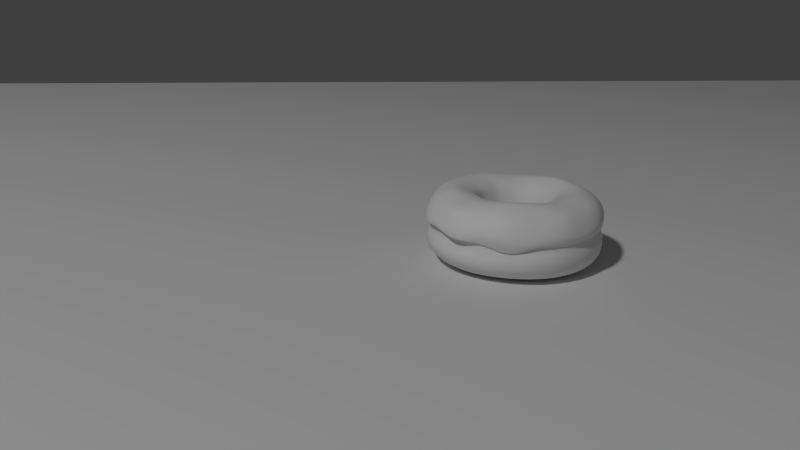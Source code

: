 # Source: donut.blend  (saved by Blender 2.70.0; exported with 4.5.12 LTS)
import bpy
from mathutils import Matrix  # noqa: F401  (used for matrix-valued properties, if any)

bpy.ops.wm.read_factory_settings(use_empty=True)
scene = bpy.context.scene
scene.name = 'Scene'

# ---- collections
col_collection_1 = bpy.data.collections.new('Collection 1'); scene.collection.children.link(col_collection_1)
col_collection_2 = bpy.data.collections.new('Collection 2'); scene.collection.children.link(col_collection_2)
col_collection_2.hide_render = True
col_collection_2.hide_viewport = True

# ---- world
world_world = bpy.data.worlds.new('World'); scene.world = world_world
world_world.color = (0.05088, 0.05088, 0.05088)
world_world.use_sun_shadow = False
world_world.sun_shadow_jitter_overblur = 0.0
world_world.cycles.sampling_method = 'MANUAL'
world_world.cycles.sample_map_resolution = 256

# ---- cameras
cam_camera = bpy.data.cameras.new('Camera')
cam_camera.clip_end = 100.0
cam_camera.lens = 35.0
cam_camera.sensor_width = 32.0
cam_camera.sensor_height = 18.0
cam_camera.ortho_scale = 7.314
cam_camera.dof.focus_distance = 0.0

# ---- lights
light_lamp = bpy.data.lights.new('Lamp', 'POINT')
light_lamp.transmission_factor = 0.0
light_lamp.cutoff_distance = 30.0
light_lamp.energy = 100.0
light_lamp.shadow_buffer_clip_start = 1.001
light_lamp.shadow_soft_size = 0.1
light_lamp.shadow_maximum_resolution = 0.006
light_lamp.use_absolute_resolution = True
light_lamp.cycles.use_multiple_importance_sampling = False

# ---- meshes
me_plane = bpy.data.meshes.new('Plane')
me_plane.from_pydata([(-1.0, -1.0, 0.0), (1.0, -1.0, 0.0), (-1.0, 1.0, 0.0), (1.0, 1.0, 0.0)], [], [(0, 1, 3, 2)])
me_plane.use_remesh_preserve_volume = False
me_plane.use_remesh_preserve_attributes = False
me_plane.use_mirror_vertex_groups = False
me_plane.update()
me_torus = bpy.data.meshes.new('Torus')
me_torus.from_pydata([(0.06315, 0.01883, 0.006747), (0.06181, 0.01833, 0.001846), (0.05937, 0.0283, 0.007002), (0.06222, 0.01853, 0.01086), (0.0653, 0.008861, 0.006384), (0.0646, 0.008648, 0.001898), (0.05854, 0.0278, 0.002665), (0.05831, 0.02778, 0.0113), (0.06442, 0.008746, 0.01048), (0.05411, 0.01588, 0.02049), (0.05777, 0.01707, 0.01828), (0.05079, 0.02393, 0.02089), (0.05015, 0.01459, 0.02182), (0.05615, 0.007413, 0.0201), (0.05997, 0.008016, 0.01789), (0.05421, 0.02567, 0.0187), (0.04708, 0.02204, 0.02219), (0.05204, 0.006762, 0.02147), (0.03797, 0.01064, 0.01997), (0.04193, 0.01192, 0.02153), (0.03567, 0.01623, 0.02022), (0.03432, 0.00945, 0.01766), (0.03939, 0.004762, 0.01978), (0.0435, 0.005412, 0.02128), (0.03938, 0.01812, 0.02181), (0.03224, 0.01448, 0.01787), (0.03559, 0.004161, 0.01753), (0.02657, 0.006935, 0.0076), (0.02851, 0.007564, 0.01136), (0.02498, 0.01078, 0.007654), (0.02535, 0.006541, 0.00353), (0.02754, 0.002889, 0.007597), (0.02956, 0.003207, 0.01133), (0.0268, 0.01171, 0.01148), (0.02384, 0.0102, 0.003521), (0.02628, 0.00269, 0.003559), (0.02656, 0.006937, -0.009614), (0.02535, 0.006542, -0.005221), (0.02498, 0.01079, -0.009772), (0.0285, 0.007568, -0.01374), (0.02754, 0.002891, -0.009471), (0.02628, 0.002691, -0.005117), (0.02384, 0.01021, -0.005339), (0.02679, 0.01171, -0.01393), (0.02955, 0.00321, -0.01356), (0.03797, 0.01064, -0.02255), (0.03431, 0.009456, -0.02034), (0.03566, 0.01623, -0.02275), (0.04192, 0.01193, -0.02394), (0.03939, 0.004767, -0.02237), (0.03559, 0.004166, -0.02015), (0.03224, 0.01449, -0.02055), (0.03937, 0.01812, -0.02413), (0.0435, 0.005418, -0.0238), (0.0541, 0.01588, -0.02281), (0.05014, 0.0146, -0.02407), (0.05078, 0.02393, -0.02288), (0.05776, 0.01707, -0.02077), (0.05614, 0.007418, -0.0228), (0.05203, 0.006768, -0.02401), (0.04707, 0.02205, -0.02418), (0.05421, 0.02568, -0.02079), (0.05994, 0.008019, -0.02079), (0.06486, 0.01938, -0.01064), (0.0673, 0.009181, -0.01055), (0.06357, 0.01896, -0.01461), (0.06098, 0.02912, -0.0106), (0.06528, 0.01952, -0.006349), (0.06811, 0.009293, -0.006448), (0.06574, 0.00894, -0.01458), (0.05967, 0.02846, -0.01459), (0.06131, 0.02931, -0.006278), (0.03995, 0.05183, 0.007311), (0.03983, 0.05172, 0.002823), (0.03101, 0.05693, 0.007254), (0.0394, 0.0511, 0.01182), (0.04775, 0.04513, 0.007343), (0.04778, 0.04507, 0.002938), (0.031, 0.05686, 0.002657), (0.03085, 0.05668, 0.01176), (0.04707, 0.04446, 0.01195), (0.03396, 0.04361, 0.02098), (0.03622, 0.04672, 0.01883), (0.02653, 0.04817, 0.02073), (0.03151, 0.04024, 0.02227), (0.04059, 0.03796, 0.02116), (0.04331, 0.04068, 0.01899), (0.02828, 0.0516, 0.01858), (0.02465, 0.04447, 0.02205), (0.03765, 0.03502, 0.02243), (0.02399, 0.02989, 0.02074), (0.02643, 0.03326, 0.02212), (0.01883, 0.03306, 0.02081), (0.02173, 0.02678, 0.01857), (0.02859, 0.02597, 0.02063), (0.03153, 0.02891, 0.02213), (0.02072, 0.03677, 0.02208), (0.01709, 0.02963, 0.01875), (0.02587, 0.02325, 0.01836), (0.01693, 0.02019, 0.008157), (0.01813, 0.02184, 0.01217), (0.01339, 0.02237, 0.008369), (0.01618, 0.01916, 0.003796), (0.0201, 0.01749, 0.007946), (0.02155, 0.01893, 0.01191), (0.01431, 0.02419, 0.01242), (0.01281, 0.02124, 0.003946), (0.0192, 0.01659, 0.003656), (0.01693, 0.02019, -0.009894), (0.01618, 0.01916, -0.005391), (0.01338, 0.02238, -0.00986), (0.01813, 0.02184, -0.0141), (0.0201, 0.01749, -0.009919), (0.0192, 0.01659, -0.005432), (0.0128, 0.02124, -0.005336), (0.01431, 0.02419, -0.01408), (0.02154, 0.01894, -0.01411), (0.02398, 0.0299, -0.02323), (0.02172, 0.02679, -0.02091), (0.01883, 0.03306, -0.02334), (0.02643, 0.03326, -0.0247), (0.02858, 0.02598, -0.02311), (0.02586, 0.02326, -0.02084), (0.01708, 0.02964, -0.02097), (0.02072, 0.03677, -0.02485), (0.03153, 0.02892, -0.02453), (0.03395, 0.04362, -0.0232), (0.0315, 0.04025, -0.02467), (0.02653, 0.04818, -0.02331), (0.03621, 0.04673, -0.02093), (0.04058, 0.03797, -0.02308), (0.03764, 0.03503, -0.0245), (0.02464, 0.04447, -0.02482), (0.02828, 0.05161, -0.02098), (0.0433, 0.04069, -0.02088), (0.04057, 0.05272, -0.01035), (0.03948, 0.05123, -0.01428), (0.03153, 0.05793, -0.01026), (0.04075, 0.05297, -0.006299), (0.04833, 0.04566, -0.01041), (0.04734, 0.0447, -0.0144), (0.03077, 0.05649, -0.01422), (0.0312, 0.05725, -0.005925), (0.04846, 0.04583, -0.006266), (0.001344, 0.06382, 0.007004), (0.001301, 0.06311, 0.002658), (-0.008842, 0.06349, 0.007087), (0.001367, 0.06334, 0.01124), (0.01162, 0.06299, 0.007053), (0.01137, 0.06175, 0.002644), (-0.008798, 0.06305, 0.002665), (-0.008779, 0.06259, 0.01113), (0.01155, 0.0631, 0.01153), (0.001344, 0.05421, 0.02044), (0.001343, 0.05806, 0.01821), (-0.007344, 0.05355, 0.02049), (0.001344, 0.05005, 0.02188), (0.01003, 0.05354, 0.02043), (0.01063, 0.05734, 0.01824), (-0.007949, 0.05736, 0.01823), (-0.006692, 0.04944, 0.02197), (0.009381, 0.04943, 0.02183), (0.001346, 0.03725, 0.02103), (0.001345, 0.04141, 0.02218), (-0.004686, 0.03679, 0.02107), (0.001346, 0.03341, 0.01906), (0.007377, 0.03678, 0.02096), (0.008028, 0.04089, 0.0221), (-0.005338, 0.0409, 0.02225), (-0.004084, 0.03299, 0.01906), (0.006775, 0.03299, 0.01901), (0.001345, 0.02526, 0.008694), (0.001345, 0.0273, 0.01279), (-0.002808, 0.02494, 0.008641), (0.001344, 0.02398, 0.004188), (0.005498, 0.02494, 0.008659), (0.005818, 0.02695, 0.01275), (-0.003127, 0.02696, 0.01274), (-0.002609, 0.02368, 0.004134), (0.005297, 0.02368, 0.004163), (0.001342, 0.02526, -0.01004), (0.001343, 0.02398, -0.005362), (-0.002811, 0.02494, -0.01016), (0.001342, 0.0273, -0.01441), (0.005495, 0.02494, -0.00993), (0.005296, 0.02368, -0.005309), (-0.00261, 0.02368, -0.005451), (-0.003131, 0.02696, -0.01456), (0.005814, 0.02696, -0.01424), (0.001339, 0.03726, -0.02379), (0.00134, 0.03341, -0.02142), (-0.004692, 0.03679, -0.02391), (0.001339, 0.04142, -0.02525), (0.007371, 0.03679, -0.02363), (0.006769, 0.03299, -0.02123), (-0.004089, 0.033, -0.02157), (-0.005344, 0.04091, -0.02534), (0.008022, 0.0409, -0.02514), (0.001338, 0.05422, -0.02352), (0.001338, 0.05006, -0.0251), (-0.00735, 0.05355, -0.02357), (0.001339, 0.0581, -0.02115), (0.01003, 0.05355, -0.02346), (0.009374, 0.04943, -0.02504), (-0.006698, 0.04944, -0.02515), (-0.007953, 0.05735, -0.02119), (0.01063, 0.05734, -0.02108), (0.00131, 0.06501, -0.01031), (0.001336, 0.06349, -0.0142), (-0.009079, 0.0643, -0.01036), (0.00134, 0.06475, -0.006029), (0.01162, 0.06379, -0.01018), (0.01149, 0.06284, -0.01434), (-0.008826, 0.06279, -0.01429), (-0.009132, 0.06463, -0.00618), (0.01181, 0.06404, -0.006124), (-0.03756, 0.05227, 0.006895), (-0.03774, 0.05243, 0.002467), (-0.04561, 0.04569, 0.006834), (-0.03691, 0.05139, 0.01131), (-0.02863, 0.0575, 0.007032), (-0.02834, 0.05719, 0.002623), (-0.04582, 0.04585, 0.002441), (-0.04484, 0.04493, 0.0113), (-0.02814, 0.0566, 0.0113), (-0.03129, 0.04365, 0.02057), (-0.03354, 0.04675, 0.01823), (-0.03796, 0.03804, 0.02061), (-0.02885, 0.0403, 0.02213), (-0.02387, 0.04822, 0.02062), (-0.0256, 0.05163, 0.01825), (-0.04068, 0.04076, 0.01827), (-0.035, 0.03508, 0.02209), (-0.02198, 0.04452, 0.02219), (-0.02118, 0.02973, 0.02129), (-0.02367, 0.03317, 0.02276), (-0.02582, 0.02589, 0.02097), (-0.01899, 0.02673, 0.01876), (-0.01611, 0.03301, 0.02112), (-0.01801, 0.03674, 0.02252), (-0.0288, 0.02887, 0.02243), (-0.02314, 0.02323, 0.01857), (-0.01439, 0.02963, 0.01887), (-0.01425, 0.0202, 0.007928), (-0.01545, 0.02185, 0.01209), (-0.01742, 0.01751, 0.007638), (-0.0135, 0.01917, 0.003427), (-0.0107, 0.02238, 0.008233), (-0.01162, 0.0242, 0.01236), (-0.01886, 0.01895, 0.01184), (-0.01652, 0.0166, 0.003131), (-0.01012, 0.02124, 0.003733), (-0.01425, 0.02021, -0.01031), (-0.0135, 0.01917, -0.005854), (-0.01742, 0.01751, -0.01029), (-0.01545, 0.02186, -0.01447), (-0.0107, 0.02238, -0.01031), (-0.01012, 0.02125, -0.005709), (-0.01652, 0.0166, -0.005985), (-0.01887, 0.01895, -0.0143), (-0.01163, 0.0242, -0.01459), (-0.0213, 0.02991, -0.02372), (-0.01904, 0.0268, -0.02131), (-0.02591, 0.026, -0.0235), (-0.02375, 0.03328, -0.0253), (-0.01615, 0.03308, -0.02388), (-0.0144, 0.02965, -0.02152), (-0.02319, 0.02328, -0.02103), (-0.02886, 0.02894, -0.02516), (-0.01804, 0.03679, -0.02537), (-0.03128, 0.04364, -0.02387), (-0.02883, 0.04027, -0.02537), (-0.03792, 0.038, -0.02394), (-0.03354, 0.04675, -0.02154), (-0.02386, 0.0482, -0.02376), (-0.02197, 0.04449, -0.0253), (-0.03497, 0.03505, -0.02538), (-0.04064, 0.04072, -0.02165), (-0.0256, 0.05163, -0.02141), (-0.03797, 0.0528, -0.01085), (-0.03714, 0.05171, -0.01495), (-0.04602, 0.04607, -0.01098), (-0.03802, 0.05285, -0.006564), (-0.02892, 0.05803, -0.01059), (-0.02833, 0.05694, -0.01476), (-0.04497, 0.04505, -0.01509), (-0.04631, 0.04633, -0.00665), (-0.02928, 0.05883, -0.006357), (-0.06235, 0.01948, 0.00712), (-0.06141, 0.0192, 0.002552), (-0.06485, 0.009285, 0.007182), (-0.06091, 0.019, 0.01135), (-0.05851, 0.02928, 0.007064), (-0.0575, 0.02873, 0.002377), (-0.06302, 0.00897, 0.002727), (-0.06328, 0.009017, 0.01139), (-0.05699, 0.02849, 0.01132), (-0.05144, 0.01592, 0.02021), (-0.0551, 0.01711, 0.01798), (-0.05355, 0.007463, 0.02025), (-0.04749, 0.01463, 0.02169), (-0.04812, 0.02397, 0.02029), (-0.05154, 0.02572, 0.01805), (-0.05731, 0.008062, 0.01795), (-0.04942, 0.006806, 0.02173), (-0.0444, 0.02207, 0.02171), (-0.03528, 0.01066, 0.02056), (-0.03923, 0.01195, 0.02193), (-0.03671, 0.004789, 0.02058), (-0.03164, 0.009476, 0.01839), (-0.03299, 0.01625, 0.02052), (-0.0367, 0.01815, 0.02183), (-0.04081, 0.005439, 0.0219), (-0.03292, 0.004187, 0.01846), (-0.02956, 0.01451, 0.01835), (-0.02389, 0.006954, 0.00738), (-0.02583, 0.007586, 0.01167), (-0.02487, 0.002909, 0.007505), (-0.02267, 0.00656, 0.002809), (-0.0223, 0.0108, 0.007345), (-0.02412, 0.01173, 0.01161), (-0.02688, 0.003229, 0.0118), (-0.0236, 0.002709, 0.002914), (-0.02116, 0.01022, 0.0028), (-0.02389, 0.006957, -0.01021), (-0.02267, 0.006561, -0.006139), (-0.02487, 0.002911, -0.01021), (-0.02583, 0.007589, -0.01397), (-0.0223, 0.0108, -0.01023), (-0.02116, 0.01022, -0.006134), (-0.02361, 0.00271, -0.006105), (-0.02689, 0.003232, -0.01398), (-0.02412, 0.01173, -0.01402), (-0.0353, 0.01067, -0.0227), (-0.03164, 0.009481, -0.02031), (-0.03673, 0.004797, -0.02254), (-0.03926, 0.01196, -0.02436), (-0.033, 0.01626, -0.02295), (-0.02957, 0.01451, -0.02049), (-0.03293, 0.004192, -0.02023), (-0.04084, 0.00545, -0.02412), (-0.03671, 0.01815, -0.02466), (-0.05145, 0.01592, -0.0236), (-0.04749, 0.01464, -0.02484), (-0.0535, 0.00746, -0.02338), (-0.0551, 0.01711, -0.02149), (-0.04812, 0.02397, -0.0238), (-0.04441, 0.02208, -0.02511), (-0.04938, 0.006807, -0.02457), (-0.0573, 0.008064, -0.02133), (-0.05155, 0.02572, -0.02162), (-0.06283, 0.01963, -0.01098), (-0.06092, 0.019, -0.01505), (-0.06483, 0.009266, -0.01077), (-0.06329, 0.01979, -0.006571), (-0.05871, 0.02936, -0.01109), (-0.05701, 0.0285, -0.01514), (-0.06335, 0.009025, -0.01493), (-0.06484, 0.009264, -0.006348), (-0.05934, 0.02969, -0.006698), (-0.06, -0.02102, 0.006834), (-0.05909, -0.02067, 0.001893), (-0.05716, -0.03101, 0.007352), (-0.06037, -0.02125, 0.01145), (-0.06255, -0.01128, 0.007063), (-0.06128, -0.01106, 0.002387), (-0.05579, -0.03025, 0.002969), (-0.05665, -0.03074, 0.01163), (-0.0626, -0.0113, 0.01123), (-0.05152, -0.01837, 0.0201), (-0.05523, -0.01958, 0.01807), (-0.04815, -0.02641, 0.01998), (-0.0475, -0.01707, 0.02128), (-0.0535, -0.009887, 0.01997), (-0.0573, -0.01049, 0.01786), (-0.05161, -0.02817, 0.01803), (-0.04442, -0.02452, 0.02116), (-0.04938, -0.00924, 0.02131), (-0.03531, -0.01312, 0.0204), (-0.03927, -0.01441, 0.02147), (-0.033, -0.01871, 0.0203), (-0.03165, -0.01194, 0.01852), (-0.03672, -0.007248, 0.02049), (-0.04084, -0.007896, 0.02159), (-0.03671, -0.0206, 0.02136), (-0.02957, -0.01697, 0.01846), (-0.03292, -0.00665, 0.01854), (-0.02389, -0.009427, 0.008142), (-0.02583, -0.01006, 0.01229), (-0.0223, -0.01328, 0.008289), (-0.02268, -0.009033, 0.003595), (-0.02487, -0.005381, 0.007925), (-0.02688, -0.005698, 0.01215), (-0.02412, -0.0142, 0.01236), (-0.02117, -0.0127, 0.003785), (-0.02361, -0.005181, 0.003345), (-0.02389, -0.009424, -0.01033), (-0.02268, -0.009032, -0.005837), (-0.02231, -0.01327, -0.01039), (-0.02584, -0.01005, -0.01445), (-0.02487, -0.005378, -0.01028), (-0.02361, -0.00518, -0.005939), (-0.02117, -0.01269, -0.005755), (-0.02413, -0.0142, -0.01465), (-0.02689, -0.005695, -0.01424), (-0.03531, -0.01312, -0.02295), (-0.03165, -0.01193, -0.02086), (-0.03301, -0.01871, -0.02322), (-0.03927, -0.0144, -0.02423), (-0.03673, -0.007243, -0.02268), (-0.03293, -0.006645, -0.02054), (-0.02958, -0.01697, -0.02118), (-0.03672, -0.02059, -0.02443), (-0.04084, -0.00789, -0.02406), (-0.05146, -0.01835, -0.02299), (-0.04749, -0.01706, -0.02425), (-0.04814, -0.0264, -0.02293), (-0.05511, -0.01953, -0.02092), (-0.0535, -0.009882, -0.02306), (-0.04939, -0.009234, -0.02427), (-0.04442, -0.02451, -0.02427), (-0.05156, -0.02814, -0.02081), (-0.0573, -0.01048, -0.02103), (-0.06224, -0.02183, -0.01022), (-0.06085, -0.02139, -0.01448), (-0.05814, -0.0315, -0.01007), (-0.0626, -0.02196, -0.005904), (-0.06473, -0.01165, -0.01035), (-0.06327, -0.01142, -0.01462), (-0.05689, -0.03086, -0.0143), (-0.05832, -0.03155, -0.005798), (-0.06536, -0.01178, -0.006034), (-0.03762, -0.05469, 0.007915), (-0.03731, -0.05432, 0.003622), (-0.02867, -0.0598, 0.007858), (-0.03709, -0.05403, 0.0121), (-0.04517, -0.04767, 0.00774), (-0.04474, -0.0473, 0.003342), (-0.0284, -0.05945, 0.00373), (-0.02831, -0.05929, 0.01209), (-0.04484, -0.04733, 0.01197), (-0.0313, -0.04608, 0.02029), (-0.03356, -0.04919, 0.01831), (-0.0239, -0.05069, 0.02052), (-0.02885, -0.04272, 0.02149), (-0.03793, -0.04044, 0.02013), (-0.04066, -0.04315, 0.01817), (-0.02563, -0.05407, 0.01838), (-0.02201, -0.04697, 0.02183), (-0.03499, -0.0375, 0.02132), (-0.02132, -0.03238, 0.02011), (-0.02377, -0.03574, 0.0214), (-0.01617, -0.03555, 0.02005), (-0.01905, -0.02927, 0.01806), (-0.02592, -0.02846, 0.02016), (-0.02887, -0.0314, 0.02133), (-0.01806, -0.03925, 0.02145), (-0.01442, -0.03212, 0.01788), (-0.0232, -0.02574, 0.01822), (-0.01426, -0.02268, 0.00787), (-0.01546, -0.02433, 0.01185), (-0.01071, -0.02486, 0.007524), (-0.01351, -0.02165, 0.003501), (-0.01743, -0.01998, 0.008152), (-0.01887, -0.02142, 0.01213), (-0.01164, -0.02668, 0.01151), (-0.01013, -0.02373, 0.003184), (-0.01653, -0.01908, 0.003742), (-0.01426, -0.02268, -0.01046), (-0.01351, -0.02165, -0.005849), (-0.01071, -0.02486, -0.0105), (-0.01546, -0.02433, -0.01473), (-0.01743, -0.01998, -0.01045), (-0.01653, -0.01908, -0.005753), (-0.01013, -0.02373, -0.006), (-0.01164, -0.02668, -0.01466), (-0.01888, -0.02142, -0.01478), (-0.02132, -0.03237, -0.02335), (-0.01906, -0.02926, -0.0213), (-0.01617, -0.03554, -0.02321), (-0.02377, -0.03573, -0.02454), (-0.02593, -0.02845, -0.02344), (-0.0232, -0.02574, -0.02141), (-0.01442, -0.03212, -0.02115), (-0.01806, -0.03925, -0.02443), (-0.02888, -0.03139, -0.0246), (-0.03131, -0.04608, -0.0227), (-0.02886, -0.04272, -0.02419), (-0.02389, -0.05064, -0.02264), (-0.03357, -0.04919, -0.02042), (-0.03794, -0.04043, -0.02278), (-0.03499, -0.03749, -0.02425), (-0.02199, -0.04694, -0.02413), (-0.02563, -0.05407, -0.02036), (-0.04066, -0.04315, -0.02054), (-0.03764, -0.05472, -0.009504), (-0.03706, -0.05398, -0.01378), (-0.02883, -0.06035, -0.009447), (-0.03747, -0.05464, -0.005244), (-0.0462, -0.04863, -0.009849), (-0.04498, -0.04745, -0.01398), (-0.02836, -0.05941, -0.01371), (-0.02885, -0.06029, -0.005191), (-0.04487, -0.04739, -0.005265), (0.00127, -0.06627, 0.006982), (0.00127, -0.06528, 0.002606), (0.01145, -0.06526, 0.006604), (0.001307, -0.06527, 0.01097), (-0.008964, -0.0654, 0.007259), (-0.008805, -0.06476, 0.003114), (0.01127, -0.06449, 0.002171), (0.0114, -0.06475, 0.01076), (-0.008754, -0.06442, 0.01129), (0.001311, -0.05669, 0.02006), (0.001309, -0.06057, 0.0179), (0.009999, -0.05602, 0.01987), (0.001315, -0.05254, 0.02147), (-0.007377, -0.05601, 0.02027), (-0.007982, -0.05981, 0.01814), (0.0106, -0.05983, 0.01766), (0.00935, -0.05191, 0.02126), (-0.006724, -0.05194, 0.02177), (0.001322, -0.03974, 0.01973), (0.00132, -0.04389, 0.02129), (0.007354, -0.03927, 0.01967), (0.001325, -0.0359, 0.0174), (-0.004709, -0.03927, 0.01984), (-0.00536, -0.04337, 0.02142), (0.008003, -0.04338, 0.02116), (0.006754, -0.03548, 0.01736), (-0.004104, -0.03547, 0.01753), (0.001329, -0.02775, 0.00666), (0.001328, -0.02979, 0.01073), (0.005482, -0.02743, 0.006559), (0.001329, -0.02648, 0.002299), (-0.002824, -0.02743, 0.006874), (-0.003144, -0.02944, 0.01092), (0.0058, -0.02945, 0.01067), (0.005282, -0.02617, 0.002164), (-0.002624, -0.02617, 0.002538), (0.001326, -0.02775, -0.01094), (0.001328, -0.02647, -0.006659), (0.005479, -0.02743, -0.01108), (0.001324, -0.02979, -0.01487), (-0.002826, -0.02743, -0.01076), (-0.002625, -0.02617, -0.006435), (0.005281, -0.02617, -0.006815), (0.005797, -0.02944, -0.01498), (-0.003148, -0.02944, -0.01474), (0.001316, -0.03973, -0.02305), (0.001319, -0.03589, -0.02103), (0.007348, -0.03927, -0.02307), (0.001313, -0.04389, -0.02429), (-0.004715, -0.03926, -0.02305), (-0.00411, -0.03547, -0.021), (0.006749, -0.03547, -0.02107), (0.007997, -0.04338, -0.02431), (-0.005369, -0.04337, -0.02429), (0.001305, -0.05668, -0.02295), (0.001308, -0.05252, -0.02425), (0.009993, -0.05601, -0.02315), (0.001303, -0.06052, -0.02087), (-0.007383, -0.05601, -0.02277), (-0.006728, -0.0519, -0.02416), (0.009344, -0.05191, -0.02436), (0.01059, -0.05982, -0.02116), (-0.007987, -0.0598, -0.02059), (0.001312, -0.06809, -0.01031), (0.001301, -0.06662, -0.01448), (0.01173, -0.0671, -0.01069), (0.001293, -0.06863, -0.006035), (-0.009166, -0.06723, -0.009905), (-0.008946, -0.06583, -0.01409), (0.01148, -0.06554, -0.01474), (0.01179, -0.0677, -0.006456), (-0.009252, -0.06764, -0.005618), (0.0391, -0.05319, 0.006633), (0.03887, -0.05291, 0.002289), (0.04712, -0.04699, 0.007081), (0.03927, -0.05345, 0.01118), (0.0305, -0.05858, 0.006331), (0.03026, -0.05855, 0.00219), (0.04673, -0.04659, 0.002492), (0.04699, -0.04687, 0.01135), (0.03053, -0.05854, 0.01083), (0.03393, -0.04611, 0.02024), (0.03619, -0.04922, 0.01801), (0.04057, -0.04047, 0.02049), (0.03148, -0.04274, 0.02163), (0.0265, -0.05067, 0.01997), (0.02825, -0.05409, 0.01773), (0.04328, -0.04318, 0.01827), (0.03762, -0.03753, 0.02187), (0.02462, -0.04696, 0.02138), (0.02397, -0.03239, 0.02024), (0.02641, -0.03576, 0.02164), (0.02857, -0.02848, 0.02049), (0.02171, -0.02929, 0.01801), (0.01881, -0.03556, 0.01995), (0.0207, -0.03927, 0.02137), (0.03152, -0.03142, 0.02187), (0.02586, -0.02576, 0.01828), (0.01707, -0.03213, 0.01769), (0.01692, -0.0227, 0.00713), (0.01812, -0.02435, 0.01132), (0.02009, -0.02, 0.007451), (0.01617, -0.02166, 0.00264), (0.01337, -0.02487, 0.00682), (0.0143, -0.02669, 0.01099), (0.02154, -0.02144, 0.01163), (0.01919, -0.0191, 0.002966), (0.01279, -0.02374, 0.002352), (0.01692, -0.02269, -0.01075), (0.01617, -0.02166, -0.006463), (0.02009, -0.02, -0.01044), (0.01812, -0.02434, -0.01467), (0.01337, -0.02487, -0.01099), (0.01279, -0.02374, -0.006717), (0.01919, -0.01909, -0.006144), (0.02153, -0.02144, -0.01439), (0.01429, -0.02669, -0.01489), (0.02396, -0.03239, -0.02299), (0.0217, -0.02928, -0.02088), (0.02857, -0.02847, -0.02289), (0.0264, -0.03575, -0.02436), (0.01881, -0.03555, -0.02305), (0.01706, -0.03213, -0.02101), (0.02585, -0.02575, -0.02072), (0.03151, -0.03141, -0.02432), (0.02069, -0.03926, -0.02435), (0.03392, -0.0461, -0.02354), (0.03148, -0.04274, -0.02465), (0.04056, -0.04046, -0.02354), (0.03618, -0.04921, -0.02161), (0.0265, -0.05066, -0.02347), (0.02461, -0.04696, -0.02458), (0.03762, -0.03752, -0.02467), (0.04333, -0.04323, -0.02162), (0.02824, -0.05409, -0.02155), (0.03992, -0.05442, -0.01083), (0.03929, -0.05353, -0.01502), (0.04785, -0.04777, -0.0107), (0.04024, -0.05482, -0.006661), (0.03121, -0.06001, -0.01089), (0.03068, -0.05891, -0.01508), (0.04702, -0.04693, -0.01484), (0.04811, -0.04807, -0.006423), (0.03145, -0.06054, -0.006794), (0.06361, -0.02149, 0.006994), (0.06307, -0.02144, 0.002515), (0.06532, -0.01141, 0.006613), (0.06239, -0.02109, 0.01082), (0.05885, -0.03079, 0.007067), (0.05824, -0.03086, 0.002335), (0.06521, -0.01143, 0.002033), (0.06511, -0.01134, 0.0108), (0.05848, -0.03038, 0.01105), (0.0541, -0.01839, 0.02019), (0.05772, -0.01957, 0.01796), (0.05614, -0.009929, 0.01995), (0.05014, -0.01711, 0.02158), (0.05077, -0.02644, 0.02045), (0.05419, -0.02818, 0.01824), (0.05993, -0.01053, 0.01772), (0.05203, -0.009279, 0.02135), (0.04706, -0.02455, 0.02183), (0.03797, -0.01315, 0.0202), (0.04192, -0.01444, 0.02158), (0.03939, -0.007277, 0.01992), (0.03431, -0.01196, 0.01803), (0.03566, -0.01874, 0.02047), (0.03937, -0.02063, 0.02183), (0.0435, -0.007928, 0.02132), (0.03559, -0.006676, 0.01775), (0.03223, -0.01699, 0.01829), (0.02656, -0.009446, 0.007786), (0.0285, -0.01008, 0.01171), (0.02754, -0.005401, 0.007718), (0.02535, -0.009051, 0.003551), (0.02497, -0.01329, 0.007796), (0.02679, -0.01422, 0.01183), (0.02956, -0.00572, 0.01153), (0.02628, -0.005201, 0.003591), (0.02383, -0.01271, 0.003446), (0.02656, -0.009444, -0.009602), (0.02534, -0.00905, -0.005294), (0.02754, -0.005398, -0.009449), (0.0285, -0.01007, -0.01362), (0.02497, -0.01329, -0.009833), (0.02383, -0.01271, -0.005525), (0.02628, -0.0052, -0.005139), (0.02955, -0.005717, -0.01349), (0.02679, -0.01422, -0.01383), (0.03796, -0.01315, -0.02243), (0.0343, -0.01196, -0.02016), (0.03938, -0.007272, -0.02231), (0.04192, -0.01443, -0.02394), (0.03565, -0.01873, -0.02259), (0.03223, -0.01699, -0.02033), (0.03559, -0.006671, -0.02005), (0.04349, -0.007922, -0.0238), (0.03936, -0.02062, -0.0241), (0.05409, -0.01839, -0.02316), (0.05013, -0.0171, -0.02432), (0.05614, -0.009923, -0.02298), (0.05774, -0.01957, -0.02116), (0.05076, -0.02644, -0.02334), (0.04706, -0.02455, -0.02449), (0.05203, -0.009273, -0.02415), (0.05994, -0.01053, -0.02099), (0.05419, -0.02818, -0.02134), (0.06466, -0.02176, -0.01076), (0.06355, -0.02146, -0.01486), (0.06781, -0.01178, -0.01069), (0.06449, -0.02167, -0.006405), (0.05994, -0.0311, -0.01069), (0.05948, -0.03087, -0.01493), (0.06565, -0.01145, -0.01457), (0.06855, -0.01186, -0.00647), (0.06002, -0.03122, -0.006357), (-0.02714, 0.05465, -0.01838), (-0.03552, 0.04948, -0.01852), (-0.04302, 0.0431, -0.01865), (0.01259, -0.02334, -0.002223), (0.01591, -0.0213, -0.001956), (0.01887, -0.01878, -0.001631), (0.01721, 0.04757, -0.02495), (0.0185, 0.05153, -0.0234), (0.01968, 0.05519, -0.02103), (0.03226, 0.003639, -0.01719), (0.03111, 0.008414, -0.01738), (0.02923, 0.01296, -0.01759), (0.05488, -0.04025, -0.006356), (0.0546, -0.03997, -0.0106), (0.05378, -0.03932, -0.01484), (0.03458, 0.03197, -0.02502), (0.02896, 0.03676, -0.02521), (0.02268, 0.04062, -0.02538), (0.01018, 0.02592, 0.01263), (0.009546, 0.02398, 0.008547), (0.009151, 0.02276, 0.004078), (-0.003579, -0.03214, -0.01821), (0.001322, -0.03252, -0.01828), (0.006223, -0.03215, -0.01836), (-0.03193, -0.03444, -0.02487), (-0.02632, -0.03923, -0.02482), (-0.02003, -0.04309, -0.02476), (0.02178, 0.01359, -0.005425), (0.02281, 0.01434, -0.009892), (0.02446, 0.01554, -0.01407), (-0.007504, -0.02841, 0.01118), (-0.006872, -0.02647, 0.007172), (-0.006477, -0.02525, 0.002845), (-0.05805, -0.001213, 0.01788), (-0.0542, -0.001216, 0.02005), (-0.05004, -0.00122, 0.02146), (-0.02809, 0.05694, -0.001934), (-0.03749, 0.05217, -0.001901), (-0.04572, 0.04576, -0.001957), (-0.04356, -0.04613, -0.0006362), (-0.0365, -0.05347, -0.0007118), (-0.02791, -0.05875, -0.0007881), (0.008704, 0.04516, 0.0224), (0.001345, 0.04573, 0.02247), (-0.006015, 0.04517, 0.02257), (0.04288, 0.02892, -0.02433), (0.04625, 0.03137, -0.02297), (0.04936, 0.03363, -0.02083), (0.02941, 0.01913, -0.02074), (0.03252, 0.02139, -0.02296), (0.03589, 0.02384, -0.02434), (-0.02656, 0.01298, -0.01746), (-0.02844, 0.008437, -0.01735), (-0.02959, 0.003663, -0.01734), (-0.03321, 0.02385, 0.02193), (-0.02983, 0.0214, 0.02059), (-0.02673, 0.01914, 0.01837), (0.01206, 0.03173, -0.02106), (0.01325, 0.03539, -0.02347), (0.01454, 0.03935, -0.025), (0.0266, -0.001254, -0.005074), (0.02788, -0.001254, -0.009398), (0.02992, -0.001253, -0.01346), (-0.02, 0.04064, -0.02588), (-0.02629, 0.03678, -0.02589), (-0.03191, 0.032, -0.02584), (0.02348, 0.02087, -0.01782), (0.01974, 0.02406, -0.01783), (0.01555, 0.02663, -0.01784), (0.04776, 0.006093, -0.02437), (0.04603, 0.01326, -0.02447), (0.04322, 0.02008, -0.02463), (0.02992, -0.001257, 0.01138), (0.02788, -0.001256, 0.007639), (0.0266, -0.001256, 0.003588), (0.06282, -0.01097, 0.01449), (0.06018, -0.02037, 0.01452), (0.05652, -0.02938, 0.01484), (0.02197, -0.06497, -0.006748), (0.02176, -0.06424, -0.01087), (0.02133, -0.06285, -0.01487), (-0.01896, -0.06271, 0.003524), (-0.01912, -0.06377, 0.007761), (-0.01884, -0.0631, 0.01192), (0.03589, 0.02383, 0.02205), (0.03253, 0.02139, 0.02047), (0.02941, 0.01913, 0.01812), (-0.002554, -0.02573, -0.001947), (0.001329, -0.02603, -0.002192), (0.005212, -0.02573, -0.002349), (-0.04305, -0.04553, -0.01759), (-0.03555, -0.05191, -0.01744), (-0.02717, -0.05707, -0.01737), (-0.0467, 0.03366, 0.01812), (-0.04359, 0.0314, 0.02039), (-0.04021, 0.02895, 0.02181), (-0.06349, -0.001177, 0.002618), (-0.06466, -0.00121, 0.006947), (-0.0642, -0.001224, 0.01153), (-0.02, 0.04065, 0.0229), (-0.0263, 0.03679, 0.02302), (-0.03192, 0.03199, 0.02277), (-0.05267, 0.03799, 0.002424), (-0.05305, 0.03827, 0.007015), (-0.05164, 0.03725, 0.01132), (0.006247, 0.02966, 0.01626), (0.001346, 0.03004, 0.0163), (-0.003556, 0.02966, 0.01627), (0.01888, 0.01627, -0.0008426), (0.01592, 0.0188, -0.0007689), (0.0126, 0.02084, -0.0006789), (-0.01287, 0.02665, -0.01839), (-0.01706, 0.02407, -0.01818), (-0.0208, 0.02089, -0.01791), (0.06914, -0.001299, -0.006412), (0.06804, -0.00126, -0.01055), (0.06637, -0.001239, -0.01448), (0.02447, 0.01553, 0.01166), (0.02281, 0.01434, 0.007767), (0.02178, 0.01359, 0.003555), (-0.03193, -0.03445, 0.02172), (-0.02631, -0.03923, 0.02187), (-0.02002, -0.0431, 0.02202), (0.0115, 0.062, -0.001869), (0.001358, 0.06325, -0.001399), (-0.008696, 0.06252, -0.001994), (0.02584, 0.00262, -0.0007057), (0.02492, 0.006404, -0.0007698), (0.02344, 0.01, -0.000838), (0.04404, -0.001258, 0.02118), (0.03988, -0.001258, 0.01974), (0.03603, -0.001258, 0.01754), (0.03226, 0.003634, 0.01466), (0.03111, 0.00841, 0.01474), (0.02924, 0.01295, 0.01491), (0.04777, -0.008604, 0.02183), (0.04603, -0.01577, 0.02207), (0.04321, -0.02259, 0.02232), (0.0668, -0.01159, -0.002288), (0.06405, -0.02166, -0.002123), (0.05973, -0.03128, -0.002184), (-0.05004, -0.001213, -0.02436), (-0.0542, -0.001211, -0.02318), (-0.05805, -0.001208, -0.02116), (-0.04056, 0.02012, -0.02544), (-0.04338, 0.0133, -0.02513), (-0.04511, 0.006129, -0.02484), (-0.0535, 0.03859, -0.006694), (-0.05298, 0.03821, -0.01108), (-0.05168, 0.03728, -0.01517), (0.02266, -0.04311, 0.02188), (0.02895, -0.03925, 0.02213), (0.03457, -0.03447, 0.02235), (0.05343, -0.03922, 0.002062), (0.05374, -0.03939, 0.007052), (0.05341, -0.03913, 0.01129), (-0.003574, -0.03215, 0.01451), (0.001327, -0.03253, 0.01436), (0.006228, -0.03215, 0.01432), (-0.02081, -0.02336, 0.01554), (-0.01707, -0.02655, 0.01529), (-0.01288, -0.02912, 0.01501), (0.04286, -0.03142, -0.02462), (0.04623, -0.03386, -0.02348), (0.04935, -0.03613, -0.02149), (0.01204, -0.03422, -0.02108), (0.01323, -0.03788, -0.02308), (0.01451, -0.04183, -0.02433), (-0.009916, 0.02085, -0.0009706), (-0.01323, 0.01881, -0.001228), (-0.0162, 0.01629, -0.001478), (0.06073, -0.001257, 0.01766), (0.05685, -0.001258, 0.01987), (0.05269, -0.001259, 0.02127), (-0.008826, -0.06501, -0.001589), (0.001258, -0.06632, -0.002042), (0.01162, -0.06629, -0.002303), (-0.02959, -0.006125, 0.01576), (-0.02844, -0.0109, 0.01582), (-0.02657, -0.01544, 0.01582), (0.01718, -0.05005, -0.02447), (0.01846, -0.05401, -0.02334), (0.01965, -0.05768, -0.02141), (-0.05455, 0.02725, 0.01504), (-0.05831, 0.01815, 0.01501), (-0.06062, 0.008589, 0.01499), (0.02976, -0.05707, -0.01883), (0.0381, -0.05187, -0.01879), (0.04554, -0.04542, -0.01866), (-0.02393, -0.001235, -0.006037), (-0.02521, -0.001233, -0.01023), (-0.02725, -0.001231, -0.01406), (-0.02656, 0.01297, 0.01536), (-0.02843, 0.008433, 0.01543), (-0.02959, 0.003658, 0.01554), (-0.06353, -0.01147, -0.001816), (-0.06076, -0.02136, -0.001692), (-0.05591, -0.03029, -0.001557), (0.0658, -0.001422, 0.001439), (0.06547, -0.00136, 0.006186), (0.0656, -0.001313, 0.01055), (0.06313, -0.01103, -0.01814), (0.06095, -0.02062, -0.01838), (0.0572, -0.02971, -0.01854), (-0.01287, 0.02664, 0.01595), (-0.01705, 0.02407, 0.01573), (-0.0208, 0.02088, 0.01552), (-0.01701, 0.05521, 0.01826), (-0.01583, 0.05159, 0.02065), (-0.01454, 0.04762, 0.02219), (0.05575, 0.03823, -0.00623), (0.05548, 0.03805, -0.01053), (0.05428, 0.03719, -0.01456), (-0.009402, -0.03421, -0.02102), (-0.01059, -0.03787, -0.02309), (-0.01188, -0.04182, -0.02434), (-0.03323, -0.02632, 0.02131), (-0.02986, -0.02387, 0.02022), (-0.02674, -0.02161, 0.01836), (-0.05065, -0.03897, 0.003234), (-0.05173, -0.03975, 0.007529), (-0.0514, -0.03949, 0.01179), (-0.01621, -0.01876, -0.0009426), (-0.01325, -0.02129, -0.001119), (-0.00993, -0.02333, -0.00137), (0.03226, -0.006144, -0.01708), (0.0311, -0.01092, -0.01719), (0.02922, -0.01546, -0.01738), (0.02979, -0.05712, 0.01476), (0.03817, -0.05195, 0.01503), (0.04561, -0.04552, 0.01527), (-0.05279, -0.04047, -0.005693), (-0.05328, -0.04084, -0.01009), (-0.05167, -0.03967, -0.01419), (-0.04022, 0.02895, -0.02531), (-0.04359, 0.0314, -0.02393), (-0.0467, 0.03366, -0.02168), (0.06263, 0.00844, 0.01454), (0.06044, 0.01796, 0.01498), (0.05701, 0.02711, 0.01557), (-0.006479, -0.02525, -0.006198), (-0.006875, -0.02646, -0.01059), (-0.007508, -0.0284, -0.01465), (-0.04511, -0.008568, 0.02187), (-0.04338, -0.01574, 0.02174), (-0.04057, -0.02256, 0.02164), (-0.03337, -0.001226, -0.0203), (-0.03722, -0.001223, -0.02251), (-0.04139, -0.00122, -0.024), (0.005227, 0.02324, -0.000553), (0.001344, 0.02354, -0.0005553), (-0.002539, 0.02324, -0.0006175), (-0.007488, 0.02592, 0.0126), (-0.006857, 0.02398, 0.008491), (-0.006463, 0.02277, 0.003988), (0.01554, -0.02913, -0.01828), (0.01972, -0.02656, -0.01809), (0.02347, -0.02337, -0.01786), (-0.06057, -0.011, 0.01501), (-0.05836, -0.02059, 0.01516), (-0.05461, -0.02969, 0.01525), (-0.01954, 0.06305, -0.00616), (-0.01915, 0.06184, -0.0104), (-0.01878, 0.06066, -0.01454), (0.04937, 0.03362, 0.01898), (0.04626, 0.03136, 0.02116), (0.04289, 0.02891, 0.02243), (-0.02076, 0.01002, -0.001774), (-0.02225, 0.006422, -0.001783), (-0.02316, 0.002639, -0.00171), (0.02177, -0.01609, -0.005813), (0.0228, -0.01684, -0.01012), (0.02445, -0.01804, -0.0141), (0.03077, -0.0596, -0.0025), (0.03982, -0.05407, -0.002441), (0.04782, -0.04756, -0.002169), (-0.01863, 0.06098, 0.002522), (-0.01893, 0.06118, 0.007151), (-0.01867, 0.06032, 0.01123), (0.04777, 0.006087, 0.02189), (0.04604, 0.01326, 0.02219), (0.04323, 0.02008, 0.02252), (-0.0296, -0.006121, -0.0177), (-0.02844, -0.0109, -0.01802), (-0.02657, -0.01544, -0.01831), (-0.04672, -0.03609, 0.01803), (-0.0436, -0.03383, 0.01999), (-0.04023, -0.03139, 0.02119), (0.006242, 0.02966, -0.01807), (0.001341, 0.03004, -0.01826), (-0.003561, 0.02966, -0.01843), (0.01454, 0.03935, 0.02205), (0.01326, 0.03539, 0.02088), (0.01207, 0.03173, 0.0189), (0.02939, -0.02163, -0.02052), (0.03251, -0.02389, -0.02276), (0.03587, -0.02634, -0.02424), (-0.01456, -0.05004, -0.02411), (-0.01585, -0.054, -0.02266), (-0.01704, -0.05765, -0.02041), (0.04776, -0.008597, -0.02444), (0.04602, -0.01577, -0.02459), (0.04321, -0.02258, -0.02476), (0.0457, 0.04308, 0.01598), (0.03818, 0.04943, 0.01582), (0.02983, 0.05465, 0.01563), (-0.02674, 0.01915, -0.02075), (-0.02985, 0.02142, -0.02324), (-0.03322, 0.02387, -0.02495), (-0.01185, 0.03934, 0.02235), (-0.01057, 0.03539, 0.02106), (-0.009377, 0.03174, 0.01899), (0.02265, -0.04311, -0.02488), (0.02894, -0.03925, -0.02493), (0.03456, -0.03447, -0.02494), (-0.04024, -0.03138, -0.02429), (-0.04361, -0.03383, -0.02287), (-0.04672, -0.03609, -0.02069), (-0.02317, -0.005111, -0.001356), (-0.02225, -0.008894, -0.001137), (-0.02077, -0.01249, -0.0009594), (-0.02725, -0.001235, 0.01197), (-0.0252, -0.001236, 0.007694), (-0.02393, -0.001236, 0.003098), (-0.04138, -0.001225, 0.0217), (-0.03721, -0.001228, 0.02054), (-0.03336, -0.001231, 0.01852), (0.008698, 0.04517, -0.02564), (0.001338, 0.04574, -0.02572), (-0.006021, 0.04517, -0.02578), (0.0539, 0.03647, 0.002863), (0.05422, 0.03709, 0.00723), (0.05338, 0.03654, 0.01176), (0.06657, 0.008988, -0.002345), (0.06465, 0.01933, -0.002337), (0.0602, 0.02868, -0.002215), (-0.02716, 0.0547, 0.01521), (-0.03553, 0.04949, 0.01517), (-0.04302, 0.04311, 0.01513), (-0.006464, 0.02277, -0.005569), (-0.00686, 0.02398, -0.01026), (-0.007491, 0.02593, -0.01464), (-0.06063, -0.01101, -0.01821), (-0.05833, -0.02057, -0.01808), (-0.05461, -0.02969, -0.01795), (0.009135, -0.02526, -0.006852), (0.009528, -0.02647, -0.01111), (0.01016, -0.02841, -0.01501), (-0.009383, 0.03174, -0.02163), (-0.01057, 0.0354, -0.02395), (-0.01186, 0.03936, -0.02538), (0.02189, 0.06125, -0.005984), (0.02168, 0.06125, -0.01015), (0.02135, 0.0603, -0.01426), (0.01969, 0.05519, 0.01835), (0.0185, 0.05153, 0.02052), (0.01721, 0.04757, 0.02187), (0.05268, -0.001252, -0.02403), (0.05685, -0.001253, -0.02285), (0.0607, -0.001254, -0.02086), (0.01016, -0.02841, 0.01074), (0.009531, -0.02647, 0.006602), (0.009136, -0.02526, 0.00217), (-0.02675, -0.02161, -0.02139), (-0.02986, -0.02387, -0.02342), (-0.03324, -0.02631, -0.02458), (0.02349, 0.02087, 0.01542), (0.01974, 0.02405, 0.01569), (0.01556, 0.02663, 0.01594), (0.03603, -0.001253, -0.02003), (0.03987, -0.001252, -0.02228), (0.04404, -0.001252, -0.02374), (0.03226, -0.006149, 0.01491), (0.0311, -0.01092, 0.01517), (0.02923, -0.01546, 0.01539), (-0.008517, -0.06313, -0.01768), (0.001301, -0.06389, -0.01803), (0.01111, -0.06309, -0.01837), (-0.01704, -0.05766, 0.01834), (-0.01585, -0.05402, 0.02047), (-0.01457, -0.05011, 0.02206), (-0.01911, -0.01608, -0.005719), (-0.02014, -0.01682, -0.01043), (-0.0218, -0.01802, -0.01477), (-0.04055, 0.02011, 0.02225), (-0.04337, 0.01329, 0.02232), (-0.04511, 0.006121, 0.02233), (-0.05809, 0.02903, -0.002308), (-0.06204, 0.01942, -0.001949), (-0.06376, 0.009109, -0.001972), (0.00915, 0.02276, -0.005298), (0.009544, 0.02398, -0.009858), (0.01017, 0.02592, -0.01411), (-0.04512, -0.008562, -0.02461), (-0.04338, -0.01573, -0.02468), (-0.04057, -0.02255, -0.02479), (0.01966, -0.05767, 0.01757), (0.01847, -0.05401, 0.01981), (0.01719, -0.05006, 0.02122), (-0.02179, -0.01803, 0.01232), (-0.02014, -0.01683, 0.008311), (-0.01911, -0.01608, 0.003855), (0.06332, 0.008552, -0.01806), (0.06096, 0.01811, -0.01801), (0.05721, 0.02721, -0.018), (0.03588, -0.02634, 0.02197), (0.03251, -0.0239, 0.0206), (0.0294, -0.02164, 0.01841), (0.02584, -0.00513, -0.000733), (0.02492, -0.008913, -0.0008571), (0.02343, -0.01251, -0.00105), (0.02144, 0.06016, 0.002616), (0.02151, 0.06065, 0.007162), (0.02152, 0.06084, 0.01166), (-0.006036, -0.04763, 0.02233), (0.00132, -0.04821, 0.02202), (0.008677, -0.04765, 0.02172), (0.04571, 0.04309, -0.018), (0.0382, 0.04946, -0.01799), (0.02979, 0.05459, -0.01798), (0.01452, -0.04184, 0.02118), (0.01323, -0.03788, 0.01973), (0.01205, -0.03422, 0.01744), (-0.01942, -0.06478, -0.005279), (-0.01924, -0.06444, -0.009528), (-0.0189, -0.06334, -0.01378), (-0.0191, 0.0136, -0.006084), (-0.02013, 0.01435, -0.01026), (-0.02179, 0.01556, -0.01414), (0.01554, -0.02913, 0.01468), (0.01973, -0.02656, 0.01501), (0.02347, -0.02338, 0.0153), (0.04935, -0.03613, 0.0184), (0.04624, -0.03387, 0.0206), (0.04287, -0.03142, 0.02197), (-0.006049, -0.04764, -0.02468), (0.00131, -0.04821, -0.0247), (0.00867, -0.04764, -0.02475), (-0.01188, -0.04183, 0.02146), (-0.01059, -0.03787, 0.01997), (-0.009397, -0.03422, 0.0177), (0.02109, -0.06239, 0.002029), (0.02127, -0.06279, 0.006408), (0.02124, -0.06264, 0.01074), (-0.05455, 0.02725, -0.01869), (-0.05831, 0.01816, -0.01861), (-0.06063, 0.008593, -0.01849), (-0.02178, 0.01555, 0.01166), (-0.02013, 0.01435, 0.007423), (-0.0191, 0.0136, 0.002902), (0.01116, 0.06067, -0.01802), (0.001335, 0.06123, -0.01797), (-0.008472, 0.0606, -0.0181), (0.02446, -0.01804, 0.01183), (0.0228, -0.01684, 0.0077), (0.02177, -0.01609, 0.003257), (-0.04305, -0.04554, 0.01547), (-0.03555, -0.05192, 0.01557), (-0.02716, -0.05707, 0.01561), (0.01116, 0.06071, 0.01529), (0.001342, 0.06144, 0.01523), (-0.008442, 0.06048, 0.01512), (0.03459, 0.03197, 0.02277), (0.02897, 0.03675, 0.02266), (0.02268, 0.04062, 0.02251), (-0.008495, -0.06299, 0.01521), (0.001304, -0.06363, 0.01484), (0.01111, -0.06303, 0.01465), (-0.02082, -0.02336, -0.01852), (-0.01708, -0.02654, -0.01842), (-0.01289, -0.02912, -0.01828), (-0.06592, -0.00128, -0.006161), (-0.06577, -0.001214, -0.01061), (-0.06418, -0.001204, -0.01478), (-0.01453, 0.04758, -0.02521), (-0.01582, 0.05155, -0.02365), (-0.01701, 0.05521, -0.02128), (0.04764, 0.04501, -0.00177), (0.03994, 0.05171, -0.002013), (0.03094, 0.05682, -0.001329), (0.06876, -0.001292, -0.002249), (0.06364, -0.001277, 0.01448), (0.04837, -0.001259, 0.02173), (0.03266, -0.001257, 0.01471), (0.02615, -0.001255, -0.0006814), (0.03266, -0.001253, -0.01707), (0.04836, -0.001252, -0.02435), (0.06407, -0.001252, -0.01812), (0.05452, 0.03705, -0.002139), (0.05206, 0.03557, 0.01593), (0.03939, 0.02637, 0.02275), (0.02668, 0.01714, 0.01515), (0.02142, 0.01332, -0.0008742), (0.02668, 0.01715, -0.01775), (0.03939, 0.02638, -0.02482), (0.0521, 0.03561, -0.018), (0.02176, 0.06053, -0.001398), (0.02073, 0.0584, 0.0154), (0.01588, 0.04346, 0.02239), (0.01102, 0.02852, 0.01614), (0.009012, 0.02234, -0.0005983), (0.01102, 0.02853, -0.0179), (0.01587, 0.04346, -0.02553), (0.02073, 0.05842, -0.01802), (-0.01845, 0.06066, -0.002139), (-0.01802, 0.05831, 0.01517), (-0.01319, 0.04347, 0.02279), (-0.008335, 0.02853, 0.01615), (-0.006325, 0.02234, -0.0007518), (-0.008339, 0.02853, -0.01849), (-0.0132, 0.04347, -0.02583), (-0.01808, 0.05849, -0.01826), (-0.05277, 0.03808, -0.002287), (-0.04943, 0.03564, 0.01508), (-0.03671, 0.0264, 0.02234), (-0.024, 0.01716, 0.01538), (-0.01874, 0.01334, -0.001676), (-0.024, 0.01717, -0.01765), (-0.03672, 0.02641, -0.0257), (-0.04943, 0.03565, -0.01871), (-0.06489, -0.001217, -0.001898), (-0.06147, -0.001211, 0.01504), (-0.0457, -0.001223, 0.02201), (-0.02999, -0.001233, 0.01566), (-0.02348, -0.001236, -0.001565), (-0.02999, -0.001229, -0.01745), (-0.04571, -0.001217, -0.02464), (-0.06143, -0.001206, -0.01835), (-0.04937, -0.03795, -0.001267), (-0.04947, -0.03808, 0.01534), (-0.03673, -0.02885, 0.02163), (-0.02401, -0.01963, 0.01573), (-0.01874, -0.01581, -0.0008771), (-0.02402, -0.01963, -0.01851), (-0.03674, -0.02885, -0.02487), (-0.04945, -0.03807, -0.01777), (-0.01888, -0.06205, -0.001149), (-0.01809, -0.06087, 0.01552), (-0.01321, -0.04593, 0.02235), (-0.008352, -0.03101, 0.01474), (-0.006339, -0.02483, -0.001658), (-0.008357, -0.03101, -0.01819), (-0.01322, -0.04593, -0.0247), (-0.01809, -0.06086, -0.01743), (0.02176, -0.06431, -0.002434), (0.0207, -0.06089, 0.0146), (0.01585, -0.04595, 0.02171), (0.01101, -0.03102, 0.01442), (0.008998, -0.02483, -0.002374), (0.011, -0.03101, -0.01838), (0.01585, -0.04594, -0.02481), (0.02068, -0.06081, -0.01865), (0.05469, -0.04006, -0.002238), (0.0517, -0.03787, 0.01519), (0.03937, -0.02888, 0.02245), (0.02667, -0.01965, 0.01546), (0.02141, -0.01583, -0.00131), (0.02667, -0.01965, -0.01761), (0.03937, -0.02888, -0.02489), (0.0521, -0.03812, -0.01868)], [], [(0, 4, 5, 1), (1, 5, 1053, 1054), (4, 919, 918, 5), (5, 918, 1200, 1053), (0, 1, 6, 2), (2, 6, 1050, 1051), (1, 1054, 1055, 6), (6, 1055, 1208, 1050), (0, 2, 7, 3), (3, 7, 959, 958), (2, 1051, 1052, 7), (7, 1052, 1209, 959), (0, 3, 8, 4), (4, 8, 920, 919), (3, 958, 957, 8), (8, 957, 1201, 920), (9, 13, 14, 10), (10, 14, 957, 958), (13, 892, 891, 14), (14, 891, 1201, 957), (9, 10, 15, 11), (11, 15, 984, 985), (10, 958, 959, 15), (15, 959, 1209, 984), (9, 11, 16, 12), (12, 16, 1001, 1000), (11, 985, 986, 16), (16, 986, 1210, 1001), (9, 12, 17, 13), (13, 17, 893, 892), (12, 1000, 999, 17), (17, 999, 1202, 893), (18, 22, 23, 19), (19, 23, 999, 1000), (22, 850, 849, 23), (23, 849, 1202, 999), (18, 19, 24, 20), (20, 24, 804, 805), (19, 1000, 1001, 24), (24, 1001, 1210, 804), (18, 20, 25, 21), (21, 25, 854, 853), (20, 805, 806, 25), (25, 806, 1211, 854), (18, 21, 26, 22), (22, 26, 851, 850), (21, 853, 852, 26), (26, 852, 1203, 851), (27, 31, 32, 28), (28, 32, 852, 853), (31, 793, 792, 32), (32, 792, 1203, 852), (27, 28, 33, 29), (29, 33, 837, 838), (28, 853, 854, 33), (33, 854, 1211, 837), (27, 29, 34, 30), (30, 34, 848, 847), (29, 838, 839, 34), (34, 839, 1212, 848), (27, 30, 35, 31), (31, 35, 794, 793), (30, 847, 846, 35), (35, 846, 1204, 794), (36, 40, 41, 37), (37, 41, 846, 847), (40, 781, 780, 41), (41, 780, 1204, 846), (36, 37, 42, 38), (38, 42, 747, 748), (37, 847, 848, 42), (42, 848, 1212, 747), (36, 38, 43, 39), (39, 43, 731, 730), (38, 748, 749, 43), (43, 749, 1213, 731), (36, 39, 44, 40), (40, 44, 782, 781), (39, 730, 729, 44), (44, 729, 1205, 782), (45, 49, 50, 46), (46, 50, 729, 730), (49, 1090, 1089, 50), (50, 1089, 1205, 729), (45, 46, 51, 47), (47, 51, 768, 769), (46, 730, 731, 51), (51, 731, 1213, 768), (45, 47, 52, 48), (48, 52, 791, 790), (47, 769, 770, 52), (52, 770, 1214, 791), (45, 48, 53, 49), (49, 53, 1091, 1090), (48, 790, 789, 53), (53, 789, 1206, 1091), (54, 58, 59, 55), (55, 59, 789, 790), (58, 1078, 1077, 59), (59, 1077, 1206, 789), (54, 55, 60, 56), (56, 60, 765, 766), (55, 790, 791, 60), (60, 791, 1214, 765), (54, 56, 61, 57), (57, 61, 1124, 1123), (56, 766, 767, 61), (61, 767, 1215, 1124), (54, 57, 62, 58), (58, 62, 1079, 1078), (57, 1123, 1122, 62), (62, 1122, 1207, 1079), (63, 67, 68, 64), (64, 68, 834, 835), (67, 1054, 1053, 68), (68, 1053, 1200, 834), (63, 64, 69, 65), (65, 69, 1122, 1123), (64, 835, 836, 69), (69, 836, 1207, 1122), (63, 65, 70, 66), (66, 70, 932, 931), (65, 1123, 1124, 70), (70, 1124, 1215, 932), (63, 66, 71, 67), (67, 71, 1055, 1054), (66, 931, 930, 71), (71, 930, 1208, 1055), (72, 76, 77, 73), (73, 77, 1197, 1198), (76, 1051, 1050, 77), (77, 1050, 1208, 1197), (72, 73, 78, 74), (74, 78, 1131, 1132), (73, 1198, 1199, 78), (78, 1199, 1216, 1131), (72, 74, 79, 75), (75, 79, 1025, 1024), (74, 1132, 1133, 79), (79, 1133, 1217, 1025), (72, 75, 80, 76), (76, 80, 1052, 1051), (75, 1024, 1023, 80), (80, 1023, 1209, 1052), (81, 85, 86, 82), (82, 86, 1023, 1024), (85, 985, 984, 86), (86, 984, 1209, 1023), (81, 82, 87, 83), (83, 87, 1074, 1075), (82, 1024, 1025, 87), (87, 1025, 1217, 1074), (81, 83, 88, 84), (84, 88, 1184, 1183), (83, 1075, 1076, 88), (88, 1076, 1218, 1184), (81, 84, 89, 85), (85, 89, 986, 985), (84, 1183, 1182, 89), (89, 1182, 1210, 986), (90, 94, 95, 91), (91, 95, 1182, 1183), (94, 805, 804, 95), (95, 804, 1210, 1182), (90, 91, 96, 92), (92, 96, 1011, 1012), (91, 1183, 1184, 96), (96, 1184, 1218, 1011), (90, 92, 97, 93), (93, 97, 1088, 1087), (92, 1012, 1013, 97), (97, 1013, 1219, 1088), (90, 93, 98, 94), (94, 98, 806, 805), (93, 1087, 1086, 98), (98, 1086, 1211, 806), (99, 103, 104, 100), (100, 104, 1086, 1087), (103, 838, 837, 104), (104, 837, 1211, 1086), (99, 100, 105, 101), (101, 105, 738, 739), (100, 1087, 1088, 105), (105, 1088, 1219, 738), (99, 101, 106, 102), (102, 106, 830, 829), (101, 739, 740, 106), (106, 740, 1220, 830), (99, 102, 107, 103), (103, 107, 839, 838), (102, 829, 828, 107), (107, 828, 1212, 839), (108, 112, 113, 109), (109, 113, 828, 829), (112, 748, 747, 113), (113, 747, 1212, 828), (108, 109, 114, 110), (110, 114, 1110, 1111), (109, 829, 830, 114), (114, 830, 1220, 1110), (108, 110, 115, 111), (111, 115, 788, 787), (110, 1111, 1112, 115), (115, 1112, 1221, 788), (108, 111, 116, 112), (112, 116, 749, 748), (111, 787, 786, 116), (116, 786, 1213, 749), (117, 121, 122, 118), (118, 122, 786, 787), (121, 769, 768, 122), (122, 768, 1213, 786), (117, 118, 123, 119), (119, 123, 777, 778), (118, 787, 788, 123), (123, 788, 1221, 777), (117, 119, 124, 120), (120, 124, 737, 736), (119, 778, 779, 124), (124, 779, 1222, 737), (117, 120, 125, 121), (121, 125, 770, 769), (120, 736, 735, 125), (125, 735, 1214, 770), (126, 130, 131, 127), (127, 131, 735, 736), (130, 766, 765, 131), (131, 765, 1214, 735), (126, 127, 132, 128), (128, 132, 726, 727), (127, 736, 737, 132), (132, 737, 1222, 726), (126, 128, 133, 129), (129, 133, 1139, 1138), (128, 727, 728, 133), (133, 728, 1223, 1139), (126, 129, 134, 130), (130, 134, 767, 766), (129, 1138, 1137, 134), (134, 1137, 1215, 767), (135, 139, 140, 136), (136, 140, 1137, 1138), (139, 931, 932, 140), (140, 932, 1215, 1137), (135, 136, 141, 137), (137, 141, 1073, 1072), (136, 1138, 1139, 141), (141, 1139, 1223, 1073), (135, 137, 142, 138), (138, 142, 1199, 1198), (137, 1072, 1071, 142), (142, 1071, 1216, 1199), (135, 138, 143, 139), (139, 143, 930, 931), (138, 1198, 1197, 143), (143, 1197, 1208, 930), (144, 148, 149, 145), (145, 149, 843, 844), (148, 1132, 1131, 149), (149, 1131, 1216, 843), (144, 145, 150, 146), (146, 150, 996, 997), (145, 844, 845, 150), (150, 845, 1224, 996), (144, 146, 151, 147), (147, 151, 1181, 1180), (146, 997, 998, 151), (151, 998, 1225, 1181), (144, 147, 152, 148), (148, 152, 1133, 1132), (147, 1180, 1179, 152), (152, 1179, 1217, 1133), (153, 157, 158, 154), (154, 158, 1179, 1180), (157, 1075, 1074, 158), (158, 1074, 1217, 1179), (153, 154, 159, 155), (155, 159, 927, 928), (154, 1180, 1181, 159), (159, 1181, 1225, 927), (153, 155, 160, 156), (156, 160, 764, 763), (155, 928, 929, 160), (160, 929, 1226, 764), (153, 156, 161, 157), (157, 161, 1076, 1075), (156, 763, 762, 161), (161, 762, 1218, 1076), (162, 166, 167, 163), (163, 167, 762, 763), (166, 1012, 1011, 167), (167, 1011, 1218, 762), (162, 163, 168, 164), (164, 168, 1029, 1030), (163, 763, 764, 168), (168, 764, 1226, 1029), (162, 164, 169, 165), (165, 169, 827, 826), (164, 1030, 1031, 169), (169, 1031, 1227, 827), (162, 165, 170, 166), (166, 170, 1013, 1012), (165, 826, 825, 170), (170, 825, 1219, 1013), (171, 175, 176, 172), (172, 176, 825, 826), (175, 739, 738, 176), (176, 738, 1219, 825), (171, 172, 177, 173), (173, 177, 972, 973), (172, 826, 827, 177), (177, 827, 1227, 972), (171, 173, 178, 174), (174, 178, 971, 970), (173, 973, 974, 178), (178, 974, 1228, 971), (171, 174, 179, 175), (175, 179, 740, 739), (174, 970, 969, 179), (179, 969, 1220, 740), (180, 184, 185, 181), (181, 185, 969, 970), (184, 1111, 1110, 185), (185, 1110, 1220, 969), (180, 181, 186, 182), (182, 186, 1059, 1060), (181, 970, 971, 186), (186, 971, 1228, 1059), (180, 182, 187, 183), (183, 187, 1010, 1009), (182, 1060, 1061, 187), (187, 1061, 1229, 1010), (180, 183, 188, 184), (184, 188, 1112, 1111), (183, 1009, 1008, 188), (188, 1008, 1221, 1112), (189, 193, 194, 190), (190, 194, 1008, 1009), (193, 778, 777, 194), (194, 777, 1221, 1008), (189, 190, 195, 191), (191, 195, 1068, 1069), (190, 1009, 1010, 195), (195, 1010, 1229, 1068), (189, 191, 196, 192), (192, 196, 1049, 1048), (191, 1069, 1070, 196), (196, 1070, 1230, 1049), (189, 192, 197, 193), (193, 197, 779, 778), (192, 1048, 1047, 197), (197, 1047, 1222, 779), (198, 202, 203, 199), (199, 203, 1047, 1048), (202, 727, 726, 203), (203, 726, 1222, 1047), (198, 199, 204, 200), (200, 204, 1194, 1195), (199, 1048, 1049, 204), (204, 1049, 1230, 1194), (198, 200, 205, 201), (201, 205, 1172, 1171), (200, 1195, 1196, 205), (205, 1196, 1231, 1172), (198, 201, 206, 202), (202, 206, 728, 727), (201, 1171, 1170, 206), (206, 1170, 1223, 728), (207, 211, 212, 208), (208, 212, 1170, 1171), (211, 1072, 1073, 212), (212, 1073, 1223, 1170), (207, 208, 213, 209), (209, 213, 983, 982), (208, 1171, 1172, 213), (213, 1172, 1231, 983), (207, 209, 214, 210), (210, 214, 845, 844), (209, 982, 981, 214), (214, 981, 1224, 845), (207, 210, 215, 211), (211, 215, 1071, 1072), (210, 844, 843, 215), (215, 843, 1216, 1071), (216, 220, 221, 217), (217, 221, 756, 757), (220, 997, 996, 221), (221, 996, 1224, 756), (216, 217, 222, 218), (218, 222, 822, 823), (217, 757, 758, 222), (222, 758, 1232, 822), (216, 218, 223, 219), (219, 223, 1058, 1057), (218, 823, 824, 223), (223, 824, 1233, 1058), (216, 219, 224, 220), (220, 224, 998, 997), (219, 1057, 1056, 224), (224, 1056, 1225, 998), (225, 229, 230, 226), (226, 230, 1056, 1057), (229, 928, 927, 230), (230, 927, 1225, 1056), (225, 226, 231, 227), (227, 231, 813, 814), (226, 1057, 1058, 231), (231, 1058, 1233, 813), (225, 227, 232, 228), (228, 232, 821, 820), (227, 814, 815, 232), (232, 815, 1234, 821), (225, 228, 233, 229), (229, 233, 929, 928), (228, 820, 819, 233), (233, 819, 1226, 929), (234, 238, 239, 235), (235, 239, 819, 820), (238, 1030, 1029, 239), (239, 1029, 1226, 819), (234, 235, 240, 236), (236, 240, 774, 775), (235, 820, 821, 240), (240, 821, 1234, 774), (234, 236, 241, 237), (237, 241, 926, 925), (236, 775, 776, 241), (241, 776, 1235, 926), (234, 237, 242, 238), (238, 242, 1031, 1030), (237, 925, 924, 242), (242, 924, 1227, 1031), (243, 247, 248, 244), (244, 248, 924, 925), (247, 973, 972, 248), (248, 972, 1227, 924), (243, 244, 249, 245), (245, 249, 1167, 1168), (244, 925, 926, 249), (249, 926, 1235, 1167), (243, 245, 250, 246), (246, 250, 890, 889), (245, 1168, 1169, 250), (250, 1169, 1236, 890), (243, 246, 251, 247), (247, 251, 974, 973), (246, 889, 888, 251), (251, 888, 1228, 974), (252, 256, 257, 253), (253, 257, 888, 889), (256, 1060, 1059, 257), (257, 1059, 1228, 888), (252, 253, 258, 254), (254, 258, 1146, 1147), (253, 889, 890, 258), (258, 890, 1236, 1146), (252, 254, 259, 255), (255, 259, 833, 832), (254, 1147, 1148, 259), (259, 1148, 1237, 833), (252, 255, 260, 256), (256, 260, 1061, 1060), (255, 832, 831, 260), (260, 831, 1229, 1061), (261, 265, 266, 262), (262, 266, 831, 832), (265, 1069, 1068, 266), (266, 1068, 1229, 831), (261, 262, 267, 263), (263, 267, 1026, 1027), (262, 832, 833, 267), (267, 833, 1237, 1026), (261, 263, 268, 264), (264, 268, 785, 784), (263, 1027, 1028, 268), (268, 1028, 1238, 785), (261, 264, 269, 265), (265, 269, 1070, 1069), (264, 784, 783, 269), (269, 783, 1230, 1070), (270, 274, 275, 271), (271, 275, 783, 784), (274, 1195, 1194, 275), (275, 1194, 1230, 783), (270, 271, 276, 272), (272, 276, 954, 955), (271, 784, 785, 276), (276, 785, 1238, 954), (270, 272, 277, 273), (273, 277, 722, 721), (272, 955, 956, 277), (277, 956, 1239, 722), (270, 273, 278, 274), (274, 278, 1196, 1195), (273, 721, 720, 278), (278, 720, 1231, 1196), (279, 283, 284, 280), (280, 284, 720, 721), (283, 982, 983, 284), (284, 983, 1231, 720), (279, 280, 285, 281), (281, 285, 869, 868), (280, 721, 722, 285), (285, 722, 1239, 869), (279, 281, 286, 282), (282, 286, 758, 757), (281, 868, 867, 286), (286, 867, 1232, 758), (279, 282, 287, 283), (283, 287, 981, 982), (282, 757, 756, 287), (287, 756, 1224, 981), (288, 292, 293, 289), (289, 293, 1107, 1108), (292, 823, 822, 293), (293, 822, 1232, 1107), (288, 289, 294, 290), (290, 294, 816, 817), (289, 1108, 1109, 294), (294, 1109, 1240, 816), (288, 290, 295, 291), (291, 295, 905, 904), (290, 817, 818, 295), (295, 818, 1241, 905), (288, 291, 296, 292), (292, 296, 824, 823), (291, 904, 903, 296), (296, 903, 1233, 824), (297, 301, 302, 298), (298, 302, 903, 904), (301, 814, 813, 302), (302, 813, 1233, 903), (297, 298, 303, 299), (299, 303, 753, 754), (298, 904, 905, 303), (303, 905, 1241, 753), (297, 299, 304, 300), (300, 304, 1106, 1105), (299, 754, 755, 304), (304, 755, 1242, 1106), (297, 300, 305, 301), (301, 305, 815, 814), (300, 1105, 1104, 305), (305, 1104, 1234, 815), (306, 310, 311, 307), (307, 311, 1104, 1105), (310, 775, 774, 311), (311, 774, 1234, 1104), (306, 307, 312, 308), (308, 312, 1044, 1045), (307, 1105, 1106, 312), (312, 1106, 1242, 1044), (306, 308, 313, 309), (309, 313, 914, 913), (308, 1045, 1046, 313), (313, 1046, 1243, 914), (306, 309, 314, 310), (310, 314, 776, 775), (309, 913, 912, 314), (314, 912, 1235, 776), (315, 319, 320, 316), (316, 320, 912, 913), (319, 1168, 1167, 320), (320, 1167, 1235, 912), (315, 316, 321, 317), (317, 321, 1041, 1042), (316, 913, 914, 321), (321, 914, 1243, 1041), (315, 317, 322, 318), (318, 322, 989, 988), (317, 1042, 1043, 322), (322, 1043, 1244, 989), (315, 318, 323, 319), (319, 323, 1169, 1168), (318, 988, 987, 323), (323, 987, 1236, 1169), (324, 328, 329, 325), (325, 329, 987, 988), (328, 1147, 1146, 329), (329, 1146, 1236, 987), (324, 325, 330, 326), (326, 330, 909, 910), (325, 988, 989, 330), (330, 989, 1244, 909), (324, 326, 331, 327), (327, 331, 773, 772), (326, 910, 911, 331), (331, 911, 1245, 773), (324, 327, 332, 328), (328, 332, 1148, 1147), (327, 772, 771, 332), (332, 771, 1237, 1148), (333, 337, 338, 334), (334, 338, 771, 772), (337, 1027, 1026, 338), (338, 1026, 1237, 771), (333, 334, 339, 335), (335, 339, 966, 967), (334, 772, 773, 339), (339, 773, 1245, 966), (333, 335, 340, 336), (336, 340, 866, 865), (335, 967, 968, 340), (340, 968, 1246, 866), (333, 336, 341, 337), (337, 341, 1028, 1027), (336, 865, 864, 341), (341, 864, 1238, 1028), (342, 346, 347, 343), (343, 347, 864, 865), (346, 955, 954, 347), (347, 954, 1238, 864), (342, 343, 348, 344), (344, 348, 861, 862), (343, 865, 866, 348), (348, 866, 1246, 861), (342, 344, 349, 345), (345, 349, 1166, 1165), (344, 862, 863, 349), (349, 863, 1247, 1166), (342, 345, 350, 346), (346, 350, 956, 955), (345, 1165, 1164, 350), (350, 1164, 1239, 956), (351, 355, 356, 352), (352, 356, 1164, 1165), (355, 868, 869, 356), (356, 869, 1239, 1164), (351, 352, 357, 353), (353, 357, 1193, 1192), (352, 1165, 1166, 357), (357, 1166, 1247, 1193), (351, 353, 358, 354), (354, 358, 1109, 1108), (353, 1192, 1191, 358), (358, 1191, 1240, 1109), (351, 354, 359, 355), (355, 359, 867, 868), (354, 1108, 1107, 359), (359, 1107, 1232, 867), (360, 364, 365, 361), (361, 365, 915, 916), (364, 817, 816, 365), (365, 816, 1240, 915), (360, 361, 366, 362), (362, 366, 939, 940), (361, 916, 917, 366), (366, 917, 1248, 939), (360, 362, 367, 363), (363, 367, 980, 979), (362, 940, 941, 367), (367, 941, 1249, 980), (360, 363, 368, 364), (364, 368, 818, 817), (363, 979, 978, 368), (368, 978, 1241, 818), (369, 373, 374, 370), (370, 374, 978, 979), (373, 754, 753, 374), (374, 753, 1241, 978), (369, 370, 375, 371), (371, 375, 1005, 1006), (370, 979, 980, 375), (375, 980, 1249, 1005), (369, 371, 376, 372), (372, 376, 965, 964), (371, 1006, 1007, 376), (376, 1007, 1250, 965), (369, 372, 377, 373), (373, 377, 755, 754), (372, 964, 963, 377), (377, 963, 1242, 755), (378, 382, 383, 379), (379, 383, 963, 964), (382, 1045, 1044, 383), (383, 1044, 1242, 963), (378, 379, 384, 380), (380, 384, 936, 937), (379, 964, 965, 384), (384, 965, 1250, 936), (378, 380, 385, 381), (381, 385, 899, 898), (380, 937, 938, 385), (385, 938, 1251, 899), (378, 381, 386, 382), (382, 386, 1046, 1045), (381, 898, 897, 386), (386, 897, 1243, 1046), (387, 391, 392, 388), (388, 392, 897, 898), (391, 1042, 1041, 392), (392, 1041, 1243, 897), (387, 388, 393, 389), (389, 393, 1119, 1120), (388, 898, 899, 393), (393, 899, 1251, 1119), (387, 389, 394, 390), (390, 394, 1040, 1039), (389, 1120, 1121, 394), (394, 1121, 1252, 1040), (387, 390, 395, 391), (391, 395, 1043, 1042), (390, 1039, 1038, 395), (395, 1038, 1244, 1043), (396, 400, 401, 397), (397, 401, 1038, 1039), (400, 910, 909, 401), (401, 909, 1244, 1038), (396, 397, 402, 398), (398, 402, 1101, 1102), (397, 1039, 1040, 402), (402, 1040, 1252, 1101), (396, 398, 403, 399), (399, 403, 1004, 1003), (398, 1102, 1103, 403), (403, 1103, 1253, 1004), (396, 399, 404, 400), (400, 404, 911, 910), (399, 1003, 1002, 404), (404, 1002, 1245, 911), (405, 409, 410, 406), (406, 410, 1002, 1003), (409, 967, 966, 410), (410, 966, 1245, 1002), (405, 406, 411, 407), (407, 411, 1083, 1084), (406, 1003, 1004, 411), (411, 1004, 1253, 1083), (405, 407, 412, 408), (408, 412, 1115, 1114), (407, 1084, 1085, 412), (412, 1085, 1254, 1115), (405, 408, 413, 409), (409, 413, 968, 967), (408, 1114, 1113, 413), (413, 1113, 1246, 968), (414, 418, 419, 415), (415, 419, 1113, 1114), (418, 862, 861, 419), (419, 861, 1246, 1113), (414, 415, 420, 416), (416, 420, 1035, 1036), (415, 1114, 1115, 420), (420, 1115, 1254, 1035), (414, 416, 421, 417), (417, 421, 1064, 1063), (416, 1036, 1037, 421), (421, 1037, 1255, 1064), (414, 417, 422, 418), (418, 422, 863, 862), (417, 1063, 1062, 422), (422, 1062, 1247, 863), (423, 427, 428, 424), (424, 428, 1062, 1063), (427, 1192, 1193, 428), (428, 1193, 1247, 1062), (423, 424, 429, 425), (425, 429, 953, 952), (424, 1063, 1064, 429), (429, 1064, 1255, 953), (423, 425, 430, 426), (426, 430, 917, 916), (425, 952, 951, 430), (430, 951, 1248, 917), (423, 426, 431, 427), (427, 431, 1191, 1192), (426, 916, 915, 431), (431, 915, 1240, 1191), (432, 436, 437, 433), (433, 437, 759, 760), (436, 940, 939, 437), (437, 939, 1248, 759), (432, 433, 438, 434), (434, 438, 801, 802), (433, 760, 761, 438), (438, 761, 1256, 801), (432, 434, 439, 435), (435, 439, 1178, 1177), (434, 802, 803, 439), (439, 803, 1257, 1178), (432, 435, 440, 436), (436, 440, 941, 940), (435, 1177, 1176, 440), (440, 1176, 1249, 941), (441, 445, 446, 442), (442, 446, 1176, 1177), (445, 1006, 1005, 446), (446, 1005, 1249, 1176), (441, 442, 447, 443), (443, 447, 1098, 1099), (442, 1177, 1178, 447), (447, 1178, 1257, 1098), (441, 443, 448, 444), (444, 448, 842, 841), (443, 1099, 1100, 448), (448, 1100, 1258, 842), (441, 444, 449, 445), (445, 449, 1007, 1006), (444, 841, 840, 449), (449, 840, 1250, 1007), (450, 454, 455, 451), (451, 455, 840, 841), (454, 937, 936, 455), (455, 936, 1250, 840), (450, 451, 456, 452), (452, 456, 1158, 1159), (451, 841, 842, 456), (456, 842, 1258, 1158), (450, 452, 457, 453), (453, 457, 881, 880), (452, 1159, 1160, 457), (457, 1160, 1259, 881), (450, 453, 458, 454), (454, 458, 938, 937), (453, 880, 879, 458), (458, 879, 1251, 938), (459, 463, 464, 460), (460, 464, 879, 880), (463, 1120, 1119, 464), (464, 1119, 1251, 879), (459, 460, 465, 461), (461, 465, 750, 751), (460, 880, 881, 465), (465, 881, 1259, 750), (459, 461, 466, 462), (462, 466, 944, 943), (461, 751, 752, 466), (466, 752, 1260, 944), (459, 462, 467, 463), (463, 467, 1121, 1120), (462, 943, 942, 467), (467, 942, 1252, 1121), (468, 472, 473, 469), (469, 473, 942, 943), (472, 1102, 1101, 473), (473, 1101, 1252, 942), (468, 469, 474, 470), (470, 474, 960, 961), (469, 943, 944, 474), (474, 944, 1260, 960), (468, 470, 475, 471), (471, 475, 1190, 1189), (470, 961, 962, 475), (475, 962, 1261, 1190), (468, 471, 476, 472), (472, 476, 1103, 1102), (471, 1189, 1188, 476), (476, 1188, 1253, 1103), (477, 481, 482, 478), (478, 482, 1188, 1189), (481, 1084, 1083, 482), (482, 1083, 1253, 1188), (477, 478, 483, 479), (479, 483, 933, 934), (478, 1189, 1190, 483), (483, 1190, 1261, 933), (477, 479, 484, 480), (480, 484, 746, 745), (479, 934, 935, 484), (484, 935, 1262, 746), (477, 480, 485, 481), (481, 485, 1085, 1084), (480, 745, 744, 485), (485, 744, 1254, 1085), (486, 490, 491, 487), (487, 491, 744, 745), (490, 1036, 1035, 491), (491, 1035, 1254, 744), (486, 487, 492, 488), (488, 492, 1017, 1018), (487, 745, 746, 492), (492, 746, 1262, 1017), (486, 488, 493, 489), (489, 493, 812, 811), (488, 1018, 1019, 493), (493, 1019, 1263, 812), (486, 489, 494, 490), (490, 494, 1037, 1036), (489, 811, 810, 494), (494, 810, 1255, 1037), (495, 499, 500, 496), (496, 500, 810, 811), (499, 952, 953, 500), (500, 953, 1255, 810), (495, 496, 501, 497), (497, 501, 1145, 1144), (496, 811, 812, 501), (501, 812, 1263, 1145), (495, 497, 502, 498), (498, 502, 761, 760), (497, 1144, 1143, 502), (502, 1143, 1256, 761), (495, 498, 503, 499), (499, 503, 951, 952), (498, 760, 759, 503), (503, 759, 1248, 951), (504, 508, 509, 505), (505, 509, 894, 895), (508, 802, 801, 509), (509, 801, 1256, 894), (504, 505, 510, 506), (506, 510, 1161, 1162), (505, 895, 896, 510), (510, 896, 1264, 1161), (504, 506, 511, 507), (507, 511, 1187, 1186), (506, 1162, 1163, 511), (511, 1163, 1265, 1187), (504, 507, 512, 508), (508, 512, 803, 802), (507, 1186, 1185, 512), (512, 1185, 1257, 803), (513, 517, 518, 514), (514, 518, 1185, 1186), (517, 1099, 1098, 518), (518, 1098, 1257, 1185), (513, 514, 519, 515), (515, 519, 1116, 1117), (514, 1186, 1187, 519), (519, 1187, 1265, 1116), (513, 515, 520, 516), (516, 520, 1136, 1135), (515, 1117, 1118, 520), (520, 1118, 1266, 1136), (513, 516, 521, 517), (517, 521, 1100, 1099), (516, 1135, 1134, 521), (521, 1134, 1258, 1100), (522, 526, 527, 523), (523, 527, 1134, 1135), (526, 1159, 1158, 527), (527, 1158, 1258, 1134), (522, 523, 528, 524), (524, 528, 1140, 1141), (523, 1135, 1136, 528), (528, 1136, 1266, 1140), (522, 524, 529, 525), (525, 529, 878, 877), (524, 1141, 1142, 529), (529, 1142, 1267, 878), (522, 525, 530, 526), (526, 530, 1160, 1159), (525, 877, 876, 530), (530, 876, 1259, 1160), (531, 535, 536, 532), (532, 536, 876, 877), (535, 751, 750, 536), (536, 750, 1259, 876), (531, 532, 537, 533), (533, 537, 1080, 1081), (532, 877, 878, 537), (537, 878, 1267, 1080), (531, 533, 538, 534), (534, 538, 809, 808), (533, 1081, 1082, 538), (538, 1082, 1268, 809), (531, 534, 539, 535), (535, 539, 752, 751), (534, 808, 807, 539), (539, 807, 1260, 752), (540, 544, 545, 541), (541, 545, 807, 808), (544, 961, 960, 545), (545, 960, 1260, 807), (540, 541, 546, 542), (542, 546, 1065, 1066), (541, 808, 809, 546), (546, 809, 1268, 1065), (540, 542, 547, 543), (543, 547, 743, 742), (542, 1066, 1067, 547), (547, 1067, 1269, 743), (540, 543, 548, 544), (544, 548, 962, 961), (543, 742, 741, 548), (548, 741, 1261, 962), (549, 553, 554, 550), (550, 554, 741, 742), (553, 934, 933, 554), (554, 933, 1261, 741), (549, 550, 555, 551), (551, 555, 885, 886), (550, 742, 743, 555), (555, 743, 1269, 885), (549, 551, 556, 552), (552, 556, 1157, 1156), (551, 886, 887, 556), (556, 887, 1270, 1157), (549, 552, 557, 553), (553, 557, 935, 934), (552, 1156, 1155, 557), (557, 1155, 1262, 935), (558, 562, 563, 559), (559, 563, 1155, 1156), (562, 1018, 1017, 563), (563, 1017, 1262, 1155), (558, 559, 564, 560), (560, 564, 900, 901), (559, 1156, 1157, 564), (564, 1157, 1270, 900), (558, 560, 565, 561), (561, 565, 1097, 1096), (560, 901, 902, 565), (565, 902, 1271, 1097), (558, 561, 566, 562), (562, 566, 1019, 1018), (561, 1096, 1095, 566), (566, 1095, 1263, 1019), (567, 571, 572, 568), (568, 572, 1095, 1096), (571, 1144, 1145, 572), (572, 1145, 1263, 1095), (567, 568, 573, 569), (569, 573, 800, 799), (568, 1096, 1097, 573), (573, 1097, 1271, 800), (567, 569, 574, 570), (570, 574, 896, 895), (569, 799, 798, 574), (574, 798, 1264, 896), (567, 570, 575, 571), (571, 575, 1143, 1144), (570, 895, 894, 575), (575, 894, 1256, 1143), (576, 580, 581, 577), (577, 581, 993, 994), (580, 1162, 1161, 581), (581, 1161, 1264, 993), (576, 577, 582, 578), (578, 582, 873, 874), (577, 994, 995, 582), (582, 995, 1272, 873), (576, 578, 583, 579), (579, 583, 950, 949), (578, 874, 875, 583), (583, 875, 1273, 950), (576, 579, 584, 580), (580, 584, 1163, 1162), (579, 949, 948, 584), (584, 948, 1265, 1163), (585, 589, 590, 586), (586, 590, 948, 949), (589, 1117, 1116, 590), (590, 1116, 1265, 948), (585, 586, 591, 587), (587, 591, 1152, 1153), (586, 949, 950, 591), (591, 950, 1273, 1152), (585, 587, 592, 588), (588, 592, 872, 871), (587, 1153, 1154, 592), (592, 1154, 1274, 872), (585, 588, 593, 589), (589, 593, 1118, 1117), (588, 871, 870, 593), (593, 870, 1266, 1118), (594, 598, 599, 595), (595, 599, 870, 871), (598, 1141, 1140, 599), (599, 1140, 1266, 870), (594, 595, 600, 596), (596, 600, 1125, 1126), (595, 871, 872, 600), (600, 872, 1274, 1125), (594, 596, 601, 597), (597, 601, 1151, 1150), (596, 1126, 1127, 601), (601, 1127, 1275, 1151), (594, 597, 602, 598), (598, 602, 1142, 1141), (597, 1150, 1149, 602), (602, 1149, 1267, 1142), (603, 607, 608, 604), (604, 608, 1149, 1150), (607, 1081, 1080, 608), (608, 1080, 1267, 1149), (603, 604, 609, 605), (605, 609, 1173, 1174), (604, 1150, 1151, 609), (609, 1151, 1275, 1173), (603, 605, 610, 606), (606, 610, 725, 724), (605, 1174, 1175, 610), (610, 1175, 1276, 725), (603, 606, 611, 607), (607, 611, 1082, 1081), (606, 724, 723, 611), (611, 723, 1268, 1082), (612, 616, 617, 613), (613, 617, 723, 724), (616, 1066, 1065, 617), (617, 1065, 1268, 723), (612, 613, 618, 614), (614, 618, 990, 991), (613, 724, 725, 618), (618, 725, 1276, 990), (612, 614, 619, 615), (615, 619, 977, 976), (614, 991, 992, 619), (619, 992, 1277, 977), (612, 615, 620, 616), (616, 620, 1067, 1066), (615, 976, 975, 620), (620, 975, 1269, 1067), (621, 625, 626, 622), (622, 626, 975, 976), (625, 886, 885, 626), (626, 885, 1269, 975), (621, 622, 627, 623), (623, 627, 1014, 1015), (622, 976, 977, 627), (627, 977, 1277, 1014), (621, 623, 628, 624), (624, 628, 1034, 1033), (623, 1015, 1016, 628), (628, 1016, 1278, 1034), (621, 624, 629, 625), (625, 629, 887, 886), (624, 1033, 1032, 629), (629, 1032, 1270, 887), (630, 634, 635, 631), (631, 635, 1032, 1033), (634, 901, 900, 635), (635, 900, 1270, 1032), (630, 631, 636, 632), (632, 636, 882, 883), (631, 1033, 1034, 636), (636, 1034, 1278, 882), (630, 632, 637, 633), (633, 637, 908, 907), (632, 883, 884, 637), (637, 884, 1279, 908), (630, 633, 638, 634), (634, 638, 902, 901), (633, 907, 906, 638), (638, 906, 1271, 902), (639, 643, 644, 640), (640, 644, 906, 907), (643, 799, 800, 644), (644, 800, 1271, 906), (639, 640, 645, 641), (641, 645, 734, 733), (640, 907, 908, 645), (645, 908, 1279, 734), (639, 641, 646, 642), (642, 646, 995, 994), (641, 733, 732, 646), (646, 732, 1272, 995), (639, 642, 647, 643), (643, 647, 798, 799), (642, 994, 993, 647), (647, 993, 1264, 798), (648, 652, 653, 649), (649, 653, 860, 859), (652, 874, 873, 653), (653, 873, 1272, 860), (648, 649, 654, 650), (650, 654, 918, 919), (649, 859, 858, 654), (654, 858, 1200, 918), (648, 650, 655, 651), (651, 655, 795, 796), (650, 919, 920, 655), (655, 920, 1201, 795), (648, 651, 656, 652), (652, 656, 875, 874), (651, 796, 797, 656), (656, 797, 1273, 875), (657, 661, 662, 658), (658, 662, 797, 796), (661, 1153, 1152, 662), (662, 1152, 1273, 797), (657, 658, 663, 659), (659, 663, 891, 892), (658, 796, 795, 663), (663, 795, 1201, 891), (657, 659, 664, 660), (660, 664, 855, 856), (659, 892, 893, 664), (664, 893, 1202, 855), (657, 660, 665, 661), (661, 665, 1154, 1153), (660, 856, 857, 665), (665, 857, 1274, 1154), (666, 670, 671, 667), (667, 671, 857, 856), (670, 1126, 1125, 671), (671, 1125, 1274, 857), (666, 667, 672, 668), (668, 672, 849, 850), (667, 856, 855, 672), (672, 855, 1202, 849), (666, 668, 673, 669), (669, 673, 1092, 1093), (668, 850, 851, 673), (673, 851, 1203, 1092), (666, 669, 674, 670), (670, 674, 1127, 1126), (669, 1093, 1094, 674), (674, 1094, 1275, 1127), (675, 679, 680, 676), (676, 680, 1094, 1093), (679, 1174, 1173, 680), (680, 1173, 1275, 1094), (675, 676, 681, 677), (677, 681, 792, 793), (676, 1093, 1092, 681), (681, 1092, 1203, 792), (675, 677, 682, 678), (678, 682, 1128, 1129), (677, 793, 794, 682), (682, 794, 1204, 1128), (675, 678, 683, 679), (679, 683, 1175, 1174), (678, 1129, 1130, 683), (683, 1130, 1276, 1175), (684, 688, 689, 685), (685, 689, 1130, 1129), (688, 991, 990, 689), (689, 990, 1276, 1130), (684, 685, 690, 686), (686, 690, 780, 781), (685, 1129, 1128, 690), (690, 1128, 1204, 780), (684, 686, 691, 687), (687, 691, 945, 946), (686, 781, 782, 691), (691, 782, 1205, 945), (684, 687, 692, 688), (688, 692, 992, 991), (687, 946, 947, 692), (692, 947, 1277, 992), (693, 697, 698, 694), (694, 698, 947, 946), (697, 1015, 1014, 698), (698, 1014, 1277, 947), (693, 694, 699, 695), (695, 699, 1089, 1090), (694, 946, 945, 699), (699, 945, 1205, 1089), (693, 695, 700, 696), (696, 700, 1020, 1021), (695, 1090, 1091, 700), (700, 1091, 1206, 1020), (693, 696, 701, 697), (697, 701, 1016, 1015), (696, 1021, 1022, 701), (701, 1022, 1278, 1016), (702, 706, 707, 703), (703, 707, 1022, 1021), (706, 883, 882, 707), (707, 882, 1278, 1022), (702, 703, 708, 704), (704, 708, 1077, 1078), (703, 1021, 1020, 708), (708, 1020, 1206, 1077), (702, 704, 709, 705), (705, 709, 921, 922), (704, 1078, 1079, 709), (709, 1079, 1207, 921), (702, 705, 710, 706), (706, 710, 884, 883), (705, 922, 923, 710), (710, 923, 1279, 884), (711, 715, 716, 712), (712, 716, 923, 922), (715, 733, 734, 716), (716, 734, 1279, 923), (711, 712, 717, 713), (713, 717, 836, 835), (712, 922, 921, 717), (717, 921, 1207, 836), (711, 713, 718, 714), (714, 718, 858, 859), (713, 835, 834, 718), (718, 834, 1200, 858), (711, 714, 719, 715), (715, 719, 732, 733), (714, 859, 860, 719), (719, 860, 1272, 732)])
me_torus.polygons.foreach_set('use_smooth', [True] * 1280)
me_torus.use_remesh_preserve_volume = False
me_torus.use_remesh_preserve_attributes = False
me_torus.use_mirror_vertex_groups = False
me_torus.update()
me_torus_001 = bpy.data.meshes.new('Torus.001')
me_torus_001.from_pydata([(0.06155, -0.0002645, -0.006723), (0.06113, -0.001247, 0.01326), (0.04544, -0.001259, 0.0216), (0.02923, -0.00122, 0.01479), (0.02252, -0.00125, -0.002309), (0.05276, 0.03569, -0.0004403), (0.04692, 0.03312, 0.01483), (0.03709, 0.0247, 0.02274), (0.02391, 0.01514, 0.01478), (0.01848, 0.0112, -0.004206), (0.02302, 0.05508, -0.003135), (0.02016, 0.05408, 0.0138), (0.015, 0.04073, 0.02028), (0.009972, 0.02534, 0.01571), (0.007861, 0.01884, 0.0001406), (-0.01899, 0.05744, -0.009657), (-0.01726, 0.05593, 0.01585), (-0.01234, 0.04086, 0.02325), (-0.007322, 0.02546, 0.01655), (-0.005102, 0.01863, 0.000541), (-0.05135, 0.03744, -0.002612), (-0.04708, 0.03395, 0.01581), (-0.03445, 0.02475, 0.02203), (-0.02063, 0.01463, 0.01688), (-0.01544, 0.01093, -0.0009459), (-0.06247, -0.002823, -0.003706), (-0.05866, -0.0012, 0.01433), (-0.04292, -0.001202, 0.02247), (-0.02636, -0.001258, 0.01742), (-0.01989, -0.001234, 0.001442), (-0.05073, -0.03981, -0.004657), (-0.04737, -0.03657, 0.01588), (-0.03442, -0.02716, 0.02034), (-0.02155, -0.01782, 0.01683), (-0.01582, -0.01368, -0.001476), (-0.01556, -0.05809, -0.01189), (-0.01751, -0.05916, 0.01599), (-0.01238, -0.04333, 0.02384), (-0.007229, -0.02756, 0.01555), (-0.005228, -0.02138, 1.888e-05), (0.01761, -0.05739, -0.006519), (0.01997, -0.05866, 0.014), (0.01496, -0.04321, 0.02046), (0.009862, -0.02757, 0.01478), (0.007871, -0.02139, -0.001334), (0.04962, -0.0375, -0.00224), (0.04882, -0.03575, 0.01647), (0.03705, -0.02717, 0.02173), (0.02355, -0.01739, 0.01705), (0.01846, -0.01369, -0.001258), (0.01317, -0.01754, -0.004009), (0.008778, 0.02169, 0.008272), (-0.006256, -0.02454, 0.007673), (-0.0512, -0.00122, 0.01933), (-0.03533, 0.04921, 0.002214), (-0.03325, -0.05209, -0.0007651), (0.001292, 0.04074, 0.02095), (-0.0277, 0.01985, 0.02024), (0.02582, -0.001251, 0.007779), (0.05582, -0.01896, 0.01519), (-0.01841, -0.06342, 0.002742), (0.03042, 0.01987, 0.01984), (0.001321, -0.02138, -0.0006575), (-0.04116, 0.02962, 0.02013), (-0.06309, -0.001214, 0.005836), (-0.0234, 0.03277, 0.02243), (-0.05033, 0.03629, 0.009313), (0.001254, 0.0257, 0.01596), (0.01319, 0.01506, 0.0001955), (0.02108, 0.01308, 0.007648), (-0.02338, -0.03516, 0.02176), (0.00133, 0.0611, -0.001421), (0.0205, 0.004975, 0.0005352), (0.03715, -0.001246, 0.01889), (0.02687, 0.007075, 0.01442), (0.04123, -0.01425, 0.0215), (0.0588, -0.02091, -0.0007634), (0.02603, -0.03511, 0.02064), (0.05124, -0.03882, 0.007982), (0.001324, -0.02788, 0.01482), (-0.01433, -0.02277, 0.0161), (-0.01079, 0.01544, 0.002261), (0.05376, -0.001254, 0.0184), (0.001014, -0.06356, 0.0001352), (-0.02405, -0.009465, 0.01702), (-0.05311, 0.01649, 0.01502), (-0.02399, 0.006944, 0.01656), (-0.05801, -0.02046, 0.002416), (0.06507, -0.001253, 0.006839), (-0.014, 0.01993, 0.01673), (-0.01486, 0.04859, 0.01982), (-0.02744, -0.02213, 0.01986), (-0.05074, -0.03895, 0.008296), (-0.01053, -0.01753, -0.004214), (0.03478, -0.04722, 0.01487), (0.05488, 0.01732, 0.01569), (-0.03862, -0.01416, 0.02118), (0.001334, 0.0189, -0.001818), (-0.00608, 0.02156, 0.009646), (-0.05282, -0.01879, 0.01505), (0.04189, 0.02999, 0.01989), (-0.01784, 0.00499, -0.002179), (0.03796, -0.05166, -1.464e-05), (-0.01837, 0.05937, 0.006178), (0.04136, 0.01177, 0.02267), (-0.04098, -0.03192, 0.01813), (0.01243, 0.03281, 0.01902), (0.03328, 0.04553, 0.01534), (-0.00974, 0.03287, 0.02029), (-0.01784, -0.007459, -0.0003533), (-0.02294, -0.001216, 0.007434), (-0.03457, -0.001238, 0.02061), (0.05144, 0.03617, 0.006388), (0.06125, 0.01885, -0.00377), (-0.03232, 0.04506, 0.0161), (0.01754, 0.04861, 0.01824), (0.008908, -0.02458, 0.006606), (0.01732, 0.02076, 0.01465), (0.02657, -0.009415, 0.01559), (-0.01498, -0.0514, 0.0199), (-0.03852, 0.01171, 0.02163), (-0.05711, 0.01771, 0.003791), (0.01777, -0.05195, 0.01978), (-0.01843, -0.01559, 0.009615), (0.03039, -0.02238, 0.01992), (0.02047, -0.007464, 0.000268), (0.02194, 0.05721, 0.008372), (0.001381, -0.04357, 0.02311), (0.01234, -0.03513, 0.0195), (0.01683, -0.02262, 0.01568), (0.0423, -0.03097, 0.02029), (-0.009797, -0.0354, 0.01943), (0.02024, -0.06157, 0.006387), (-0.01847, 0.01315, 0.007078), (0.02102, -0.01556, 0.007736), (-0.03242, -0.0476, 0.01551), (0.001331, 0.056, 0.01554), (0.02604, 0.03265, 0.02168), (0.001293, -0.05857, 0.01448), (0.03601, 0.04993, -0.005736), (0.06059, 0.0178, 0.007169), (0.048, 0.01448, 0.01939), (0.03387, 0.009308, 0.01909), (0.02354, 0.005962, 0.007644), (0.03526, 0.05071, 0.008538), (0.02969, 0.03917, 0.01897), (0.02136, 0.02631, 0.01924), (0.01503, 0.01759, 0.00776), (0.001331, 0.06089, 0.007222), (0.001342, 0.04852, 0.01905), (0.001369, 0.03276, 0.01948), (0.001332, 0.02206, 0.008642), (-0.03277, 0.04968, 0.008408), (-0.0281, 0.03926, 0.02042), (-0.01875, 0.0264, 0.01997), (-0.01238, 0.01762, 0.008193), (-0.05635, 0.01752, 0.007405), (-0.04612, 0.01418, 0.0196), (-0.03125, 0.009351, 0.01983), (-0.02101, 0.006004, 0.007132), (-0.05624, -0.0193, 0.008837), (-0.04609, -0.01661, 0.01875), (-0.03106, -0.01175, 0.01988), (-0.02112, -0.008483, 0.008331), (-0.03441, -0.05498, 0.007043), (-0.02832, -0.04192, 0.01993), (-0.0187, -0.02883, 0.01923), (-0.01238, -0.02009, 0.008604), (0.001295, -0.06182, 0.006304), (0.001358, -0.05145, 0.01964), (0.001338, -0.03526, 0.01924), (0.00132, -0.02458, 0.007131), (0.03694, -0.05026, 0.007243), (0.03057, -0.04152, 0.01892), (0.02126, -0.02878, 0.01966), (0.01504, -0.02012, 0.007135), (0.05928, -0.02006, 0.007351), (0.04915, -0.01669, 0.01995), (0.03382, -0.0118, 0.0193), (0.02335, -0.008398, 0.007784), (-0.0174, -0.0622, -0.003793), (-0.06378, -0.002317, -0.0005708), (-0.05179, 0.03812, 0.0009936), (0.05045, -0.03972, 0.002308), (0.06415, -0.0006791, -0.002669), (-0.05202, -0.04047, -0.001473), (-0.01921, 0.06017, -0.004026), (0.05319, 0.03642, 0.002232), (0.02328, 0.0583, 0.003725), (0.02033, -0.06037, -4.729e-05), (0.06202, 0.01891, -0.0009316), (0.03678, 0.05147, 0.002122), (0.00133, 0.06203, 0.0006286), (-0.0356, 0.05042, 0.003338), (-0.05712, 0.01844, 0.006529), (-0.05819, -0.02094, 0.005829), (-0.03467, -0.05332, 0.002077), (0.001293, -0.06401, 0.0006127), (0.03822, -0.05203, 0.001623), (0.05909, -0.02117, 0.001137)], [], [(140, 112, 6, 95), (141, 100, 7, 104), (142, 61, 8, 74), (143, 69, 9, 72), (144, 126, 11, 107), (145, 115, 12, 137), (146, 106, 13, 117), (147, 51, 14, 68), (148, 103, 16, 136), (149, 90, 17, 56), (150, 108, 18, 67), (151, 98, 19, 97), (152, 66, 21, 114), (153, 63, 22, 65), (154, 57, 23, 89), (155, 133, 24, 81), (156, 64, 26, 85), (157, 53, 27, 120), (158, 111, 28, 86), (159, 110, 29, 101), (160, 92, 31, 99), (161, 105, 32, 96), (162, 91, 33, 84), (163, 123, 34, 109), (164, 60, 36, 135), (165, 119, 37, 70), (166, 131, 38, 80), (167, 52, 39, 93), (168, 132, 41, 138), (169, 122, 42, 127), (170, 128, 43, 79), (171, 116, 44, 62), (172, 78, 46, 94), (173, 130, 47, 77), (174, 124, 48, 129), (175, 134, 49, 50), (176, 88, 1, 59), (177, 82, 2, 75), (178, 73, 3, 118), (179, 58, 4, 125), (88, 140, 95, 1), (184, 190, 140, 88), (190, 187, 112, 140), (82, 141, 104, 2), (1, 95, 141, 82), (95, 6, 100, 141), (73, 142, 74, 3), (2, 104, 142, 73), (104, 7, 61, 142), (58, 143, 72, 4), (3, 74, 143, 58), (74, 8, 69, 143), (112, 144, 107, 6), (187, 191, 144, 112), (191, 188, 126, 144), (100, 145, 137, 7), (6, 107, 145, 100), (107, 11, 115, 145), (61, 146, 117, 8), (7, 137, 146, 61), (137, 12, 106, 146), (69, 147, 68, 9), (8, 117, 147, 69), (117, 13, 51, 147), (126, 148, 136, 11), (188, 192, 148, 126), (192, 186, 103, 148), (115, 149, 56, 12), (11, 136, 149, 115), (136, 16, 90, 149), (106, 150, 67, 13), (12, 56, 150, 106), (56, 17, 108, 150), (51, 151, 97, 14), (13, 67, 151, 51), (67, 18, 98, 151), (103, 152, 114, 16), (186, 193, 152, 103), (193, 182, 66, 152), (90, 153, 65, 17), (16, 114, 153, 90), (114, 21, 63, 153), (108, 154, 89, 18), (17, 65, 154, 108), (65, 22, 57, 154), (98, 155, 81, 19), (18, 89, 155, 98), (89, 23, 133, 155), (66, 156, 85, 21), (182, 194, 156, 66), (194, 181, 64, 156), (63, 157, 120, 22), (21, 85, 157, 63), (85, 26, 53, 157), (57, 158, 86, 23), (22, 120, 158, 57), (120, 27, 111, 158), (133, 159, 101, 24), (23, 86, 159, 133), (86, 28, 110, 159), (64, 160, 99, 26), (181, 195, 160, 64), (195, 185, 92, 160), (53, 161, 96, 27), (26, 99, 161, 53), (99, 31, 105, 161), (111, 162, 84, 28), (27, 96, 162, 111), (96, 32, 91, 162), (110, 163, 109, 29), (28, 84, 163, 110), (84, 33, 123, 163), (92, 164, 135, 31), (185, 196, 164, 92), (196, 180, 60, 164), (105, 165, 70, 32), (31, 135, 165, 105), (135, 36, 119, 165), (91, 166, 80, 33), (32, 70, 166, 91), (70, 37, 131, 166), (123, 167, 93, 34), (33, 80, 167, 123), (80, 38, 52, 167), (60, 168, 138, 36), (180, 197, 168, 60), (197, 189, 132, 168), (119, 169, 127, 37), (36, 138, 169, 119), (138, 41, 122, 169), (131, 170, 79, 38), (37, 127, 170, 131), (127, 42, 128, 170), (52, 171, 62, 39), (38, 79, 171, 52), (79, 43, 116, 171), (132, 172, 94, 41), (189, 198, 172, 132), (198, 183, 78, 172), (122, 173, 77, 42), (41, 94, 173, 122), (94, 46, 130, 173), (128, 174, 129, 43), (42, 77, 174, 128), (77, 47, 124, 174), (116, 175, 50, 44), (43, 129, 175, 116), (129, 48, 134, 175), (78, 176, 59, 46), (183, 199, 176, 78), (199, 184, 88, 176), (130, 177, 75, 47), (46, 59, 177, 130), (59, 1, 82, 177), (124, 178, 118, 48), (47, 75, 178, 124), (75, 2, 73, 178), (134, 179, 125, 49), (48, 118, 179, 134), (118, 3, 58, 179), (0, 113, 190, 184), (113, 5, 187, 190), (5, 139, 191, 187), (139, 10, 188, 191), (10, 71, 192, 188), (71, 15, 186, 192), (15, 54, 193, 186), (54, 20, 182, 193), (20, 121, 194, 182), (121, 25, 181, 194), (25, 87, 195, 181), (87, 30, 185, 195), (30, 55, 196, 185), (55, 35, 180, 196), (35, 83, 197, 180), (83, 40, 189, 197), (40, 102, 198, 189), (102, 45, 183, 198), (45, 76, 199, 183), (76, 0, 184, 199)])
me_torus_001.polygons.foreach_set('use_smooth', [True] * 180)
me_torus_001.use_remesh_preserve_volume = False
me_torus_001.use_remesh_preserve_attributes = False
me_torus_001.use_mirror_vertex_groups = False
me_torus_001.update()
me_torus_003 = bpy.data.meshes.new('Torus.003')
me_torus_003.from_pydata([(0.07735, -0.001258, -0.002158), (0.06974, -0.00126, 0.01536), (0.05135, -0.00126, 0.02367), (0.03297, -0.001258, 0.01547), (0.02535, -0.001256, -5.994e-05), (0.03296, -0.001253, -0.01835), (0.05134, -0.001253, -0.02637), (0.06973, -0.001255, -0.0197), (0.06284, 0.04341, -0.002256), (0.05668, 0.03893, 0.01875), (0.04181, 0.02812, 0.02591), (0.02693, 0.01732, 0.01618), (0.02077, 0.01285, -0.0006804), (0.02693, 0.01733, -0.01987), (0.0418, 0.02813, -0.02714), (0.05668, 0.03893, -0.0195), (0.02483, 0.07102, -0.002131), (0.02248, 0.06378, 0.01707), (0.0168, 0.04629, 0.02406), (0.01112, 0.02881, 0.01843), (0.008764, 0.02157, -0.0006031), (0.01111, 0.02881, -0.01904), (0.0168, 0.0463, -0.02859), (0.02248, 0.06378, -0.01917), (-0.02216, 0.07104, -0.001723), (-0.0198, 0.06379, 0.01684), (-0.01411, 0.04631, 0.02528), (-0.008428, 0.02882, 0.01806), (-0.006075, 0.02158, -0.0001113), (-0.008433, 0.02882, -0.02103), (-0.01412, 0.04631, -0.02837), (-0.0198, 0.0638, -0.01955), (-0.06018, 0.04345, -0.002928), (-0.05401, 0.03897, 0.01697), (-0.03913, 0.02816, 0.02469), (-0.02425, 0.01734, 0.01689), (-0.01808, 0.01286, -0.002481), (-0.02425, 0.01735, -0.01828), (-0.03913, 0.02816, -0.02905), (-0.05402, 0.03898, -0.02027), (-0.07471, -0.0012, -0.001133), (-0.06709, -0.001208, 0.01644), (-0.04869, -0.001221, 0.02432), (-0.03029, -0.001234, 0.01789), (-0.02267, -0.001237, -0.002415), (-0.0303, -0.001229, -0.0183), (-0.0487, -0.001215, -0.02646), (-0.06709, -0.001203, -0.02039), (-0.0602, -0.04587, -0.001274), (-0.05403, -0.0414, 0.01729), (-0.03914, -0.03061, 0.02303), (-0.02426, -0.01981, 0.018), (-0.01809, -0.01534, 3.808e-05), (-0.02426, -0.01981, -0.02142), (-0.03915, -0.0306, -0.02719), (-0.05404, -0.04139, -0.01947), (-0.0222, -0.07348, -7.202e-05), (-0.01984, -0.06625, 0.01751), (-0.01414, -0.04877, 0.02499), (-0.008446, -0.0313, 0.01596), (-0.006089, -0.02406, -0.001606), (-0.008451, -0.0313, -0.0195), (-0.01415, -0.04877, -0.02713), (-0.01984, -0.06624, -0.01849), (0.02479, -0.0735, -0.002707), (0.02244, -0.06626, 0.01549), (0.01677, -0.04879, 0.02383), (0.0111, -0.03131, 0.01562), (0.00875, -0.02407, -0.003003), (0.0111, -0.0313, -0.02042), (0.01677, -0.04878, -0.02663), (0.02244, -0.06626, -0.02108), (0.06281, -0.04591, -0.00126), (0.05666, -0.04144, 0.01797), (0.04179, -0.03064, 0.02535), (0.02692, -0.01983, 0.01792), (0.02076, -0.01536, -0.001438), (0.02691, -0.01983, -0.01897), (0.04178, -0.03063, -0.02748), (0.05665, -0.04143, -0.02074)], [], [(0, 8, 9, 1), (1, 9, 10, 2), (2, 10, 11, 3), (3, 11, 12, 4), (4, 12, 13, 5), (5, 13, 14, 6), (6, 14, 15, 7), (0, 7, 15, 8), (8, 16, 17, 9), (9, 17, 18, 10), (10, 18, 19, 11), (11, 19, 20, 12), (12, 20, 21, 13), (13, 21, 22, 14), (14, 22, 23, 15), (15, 23, 16, 8), (16, 24, 25, 17), (17, 25, 26, 18), (18, 26, 27, 19), (19, 27, 28, 20), (20, 28, 29, 21), (21, 29, 30, 22), (22, 30, 31, 23), (23, 31, 24, 16), (24, 32, 33, 25), (25, 33, 34, 26), (26, 34, 35, 27), (27, 35, 36, 28), (28, 36, 37, 29), (29, 37, 38, 30), (30, 38, 39, 31), (31, 39, 32, 24), (32, 40, 41, 33), (33, 41, 42, 34), (34, 42, 43, 35), (35, 43, 44, 36), (36, 44, 45, 37), (37, 45, 46, 38), (38, 46, 47, 39), (39, 47, 40, 32), (40, 48, 49, 41), (41, 49, 50, 42), (42, 50, 51, 43), (43, 51, 52, 44), (44, 52, 53, 45), (45, 53, 54, 46), (46, 54, 55, 47), (47, 55, 48, 40), (48, 56, 57, 49), (49, 57, 58, 50), (50, 58, 59, 51), (51, 59, 60, 52), (52, 60, 61, 53), (53, 61, 62, 54), (54, 62, 63, 55), (55, 63, 56, 48), (56, 64, 65, 57), (57, 65, 66, 58), (58, 66, 67, 59), (59, 67, 68, 60), (60, 68, 69, 61), (61, 69, 70, 62), (62, 70, 71, 63), (63, 71, 64, 56), (64, 72, 73, 65), (65, 73, 74, 66), (66, 74, 75, 67), (67, 75, 76, 68), (68, 76, 77, 69), (69, 77, 78, 70), (70, 78, 79, 71), (71, 79, 72, 64), (72, 0, 1, 73), (73, 1, 2, 74), (74, 2, 3, 75), (75, 3, 4, 76), (76, 4, 5, 77), (77, 5, 6, 78), (78, 6, 7, 79), (79, 7, 0, 72)])
me_torus_003.polygons.foreach_set('use_smooth', [True] * 80)
me_torus_003.use_remesh_preserve_volume = False
me_torus_003.use_remesh_preserve_attributes = False
me_torus_003.use_mirror_vertex_groups = False
me_torus_003.update()
me_torus_002 = bpy.data.meshes.new('Torus.002')
me_torus_002.from_pydata([(0.06462, -0.00125, -0.005416), (0.0617, -0.001254, 0.01382), (0.04548, -0.001254, 0.02236), (0.02925, -0.001252, 0.01472), (0.02252, -0.00125, -0.002309), (0.0533, 0.03785, 0.001455), (0.04702, 0.0332, 0.01491), (0.03705, 0.02468, 0.02387), (0.02392, 0.01515, 0.01479), (0.01848, 0.0112, -0.004206), (0.0216, 0.06109, 0.00259), (0.01999, 0.05616, 0.01517), (0.01498, 0.04072, 0.02113), (0.009963, 0.02529, 0.01571), (0.007883, 0.0189, 0.0001175), (-0.01893, 0.06111, -0.007584), (-0.01733, 0.05617, 0.01622), (-0.01231, 0.04073, 0.02272), (-0.007292, 0.0253, 0.01673), (-0.005216, 0.0189, 0.0004179), (-0.05173, 0.03732, -0.002732), (-0.04753, 0.03426, 0.0166), (-0.03439, 0.02471, 0.02284), (-0.02125, 0.01517, 0.01607), (-0.01581, 0.01121, -0.001145), (-0.06427, -0.001201, -0.002795), (-0.05907, -0.001208, 0.01487), (-0.04283, -0.00122, 0.0231), (-0.02659, -0.001231, 0.017), (-0.01987, -0.001233, 0.001451), (-0.05064, -0.03974, -0.004598), (-0.04755, -0.03668, 0.01602), (-0.03441, -0.02716, 0.02023), (-0.02126, -0.01763, 0.01738), (-0.01582, -0.01368, -0.001476), (-0.01897, -0.06355, -0.005917), (-0.01736, -0.05862, 0.01521), (-0.01233, -0.04319, 0.02277), (-0.007308, -0.02777, 0.0153), (-0.005228, -0.02138, 1.888e-05), (0.02156, -0.06356, -0.006518), (0.01996, -0.05863, 0.01399), (0.01495, -0.04321, 0.0215), (0.009946, -0.02778, 0.01455), (0.007871, -0.02139, -0.001334), (0.05435, -0.03977, -0.0008086), (0.05016, -0.03672, 0.01688), (0.03703, -0.02719, 0.02279), (0.02391, -0.01765, 0.01658), (0.01847, -0.0137, -0.00126), (0.01317, -0.01754, -0.004009), (0.008923, 0.02209, 0.007914), (-0.006268, -0.02458, 0.007658), (-0.05095, -0.001214, 0.01898), (-0.03533, 0.04921, 0.002214), (-0.03536, -0.05164, 0.0007928), (0.001335, 0.04073, 0.02192), (-0.02782, 0.01994, 0.01946), (0.02588, -0.001251, 0.007752), (0.05593, -0.01899, 0.01535), (-0.0184, -0.06339, 0.002736), (0.03048, 0.01992, 0.01933), (0.001321, -0.02138, -0.0006575), (-0.04096, 0.02949, 0.01972), (-0.06244, -0.001204, 0.005536), (-0.02335, 0.03272, 0.02278), (-0.05025, 0.03624, 0.009271), (0.001335, 0.02529, 0.01622), (0.01318, 0.01505, 0.0002017), (0.0212, 0.01317, 0.007537), (-0.02337, -0.03518, 0.0215), (0.00133, 0.0611, -0.001421), (0.0205, 0.004975, 0.0005352), (0.03736, -0.001253, 0.01854), (0.02658, 0.006948, 0.01475), (0.04126, -0.01422, 0.02258), (0.06062, -0.02051, 0.0007412), (0.02599, -0.0352, 0.02215), (0.05288, -0.03869, 0.007559), (0.001319, -0.02777, 0.01492), (-0.01429, -0.0227, 0.01634), (-0.01052, 0.01506, 0.002463), (0.05359, -0.001254, 0.01809), (0.001293, -0.06355, -0.001034), (-0.02393, -0.009431, 0.01719), (-0.0533, 0.01653, 0.01574), (-0.02392, 0.006968, 0.01654), (-0.05801, -0.02046, 0.002416), (0.06506, -0.001253, 0.006838), (-0.01427, 0.02023, 0.0164), (-0.01482, 0.04845, 0.01947), (-0.02784, -0.02239, 0.0188), (-0.05027, -0.03866, 0.008086), (-0.01053, -0.01753, -0.004214), (0.03506, -0.04767, 0.01543), (0.05436, 0.01714, 0.01515), (-0.03862, -0.01419, 0.02166), (0.001334, 0.0189, -0.001818), (-0.006254, 0.0221, 0.009281), (-0.05331, -0.01895, 0.01544), (0.04204, 0.0301, 0.02018), (-0.01784, 0.00499, -0.002179), (0.03796, -0.05166, -1.464e-05), (-0.01837, 0.05937, 0.006178), (0.04126, 0.01171, 0.02311), (-0.04098, -0.03192, 0.01813), (0.01247, 0.033, 0.01842), (0.03351, 0.04584, 0.01583), (-0.009801, 0.03301, 0.01972), (-0.01784, -0.007459, -0.0003533), (-0.02323, -0.001232, 0.007313), (-0.03471, -0.001225, 0.02005), (0.05143, 0.03616, 0.006379), (0.06335, 0.01801, -0.003407), (-0.03243, 0.04521, 0.01641), (0.01749, 0.04844, 0.01815), (0.008908, -0.02458, 0.006606), (0.01694, 0.02022, 0.01525), (0.02658, -0.009451, 0.01565), (-0.01485, -0.05091, 0.01899), (-0.03861, 0.01175, 0.02297), (-0.05776, 0.0176, 0.005545), (0.01746, -0.05092, 0.01774), (-0.01854, -0.01566, 0.009521), (0.03047, -0.02242, 0.01968), (0.0205, -0.007473, 0.0002567), (0.02103, 0.05935, 0.008265), (0.00131, -0.0432, 0.02213), (0.01245, -0.03549, 0.01802), (0.01693, -0.02271, 0.01556), (0.0436, -0.03195, 0.01984), (-0.009821, -0.03548, 0.01903), (0.02175, -0.06182, 0.005102), (-0.01853, 0.01319, 0.007043), (0.02119, -0.01567, 0.007658), (-0.03246, -0.04765, 0.01562), (0.001332, 0.05616, 0.01569), (0.02602, 0.0327, 0.0225), (0.001298, -0.05862, 0.0146), (0.03781, 0.04998, -0.005819), (0.06057, 0.0178, 0.007162), (0.04781, 0.01443, 0.01913), (0.03392, 0.009331, 0.01893), (0.02354, 0.005961, 0.007644), (0.03649, 0.05075, 0.007876), (0.02976, 0.03927, 0.01916), (0.02148, 0.02646, 0.01887), (0.01506, 0.01763, 0.007725), (0.001331, 0.06089, 0.007221), (0.001334, 0.04844, 0.01881), (0.001335, 0.03301, 0.01907), (0.001334, 0.0221, 0.008598), (-0.03431, 0.05048, 0.007724), (-0.02789, 0.03897, 0.0196), (-0.01881, 0.02648, 0.01959), (-0.01239, 0.01764, 0.008162), (-0.05634, 0.01752, 0.007404), (-0.04596, 0.01414, 0.01935), (-0.03127, 0.009357, 0.01975), (-0.02088, 0.005979, 0.007178), (-0.05635, -0.01993, 0.006811), (-0.04596, -0.01657, 0.01855), (-0.03127, -0.01181, 0.01943), (-0.02089, -0.008445, 0.008417), (-0.03535, -0.05516, 0.006884), (-0.02791, -0.04141, 0.01856), (-0.01883, -0.02894, 0.01892), (-0.01241, -0.02012, 0.008589), (0.001295, -0.06182, 0.006304), (0.001304, -0.05091, 0.01837), (0.001314, -0.03549, 0.01853), (0.00132, -0.02458, 0.007132), (0.03694, -0.05026, 0.007242), (0.03053, -0.04144, 0.01879), (0.02146, -0.02895, 0.01885), (0.01505, -0.02013, 0.007132), (0.05897, -0.01997, 0.007198), (0.04859, -0.0166, 0.01896), (0.03392, -0.01184, 0.01911), (0.02354, -0.008462, 0.007705), (-0.01912, -0.0645, -0.003936), (-0.06475, -0.001202, -0.000865), (-0.05212, 0.03759, 0.0003522), (0.05474, -0.04005, 0.001165), (0.06578, -0.001252, -0.002296), (-0.05136, -0.04002, -0.00133), (-0.01908, 0.06156, -0.004026), (0.05355, 0.03794, 0.002384), (0.02174, 0.06155, 0.003773), (0.02194, -0.06402, -0.003615), (0.06348, 0.01825, -0.0007842), (0.03798, 0.05104, -0.002253), (0.00133, 0.06203, 0.0006286), (-0.0356, 0.05042, 0.003338), (-0.05826, 0.01788, 0.005576), (-0.05844, -0.0206, 0.003194), (-0.03595, -0.05355, 0.002077), (0.001293, -0.06401, 0.0006127), (0.03822, -0.05203, 0.001623), (0.06105, -0.02065, 0.00214)], [], [(140, 112, 6, 95), (141, 100, 7, 104), (142, 61, 8, 74), (143, 69, 9, 72), (144, 126, 11, 107), (145, 115, 12, 137), (146, 106, 13, 117), (147, 51, 14, 68), (148, 103, 16, 136), (149, 90, 17, 56), (150, 108, 18, 67), (151, 98, 19, 97), (152, 66, 21, 114), (153, 63, 22, 65), (154, 57, 23, 89), (155, 133, 24, 81), (156, 64, 26, 85), (157, 53, 27, 120), (158, 111, 28, 86), (159, 110, 29, 101), (160, 92, 31, 99), (161, 105, 32, 96), (162, 91, 33, 84), (163, 123, 34, 109), (164, 60, 36, 135), (165, 119, 37, 70), (166, 131, 38, 80), (167, 52, 39, 93), (168, 132, 41, 138), (169, 122, 42, 127), (170, 128, 43, 79), (171, 116, 44, 62), (172, 78, 46, 94), (173, 130, 47, 77), (174, 124, 48, 129), (175, 134, 49, 50), (176, 88, 1, 59), (177, 82, 2, 75), (178, 73, 3, 118), (179, 58, 4, 125), (88, 140, 95, 1), (184, 190, 140, 88), (190, 187, 112, 140), (82, 141, 104, 2), (1, 95, 141, 82), (95, 6, 100, 141), (73, 142, 74, 3), (2, 104, 142, 73), (104, 7, 61, 142), (58, 143, 72, 4), (3, 74, 143, 58), (74, 8, 69, 143), (112, 144, 107, 6), (187, 191, 144, 112), (191, 188, 126, 144), (100, 145, 137, 7), (6, 107, 145, 100), (107, 11, 115, 145), (61, 146, 117, 8), (7, 137, 146, 61), (137, 12, 106, 146), (69, 147, 68, 9), (8, 117, 147, 69), (117, 13, 51, 147), (126, 148, 136, 11), (188, 192, 148, 126), (192, 186, 103, 148), (115, 149, 56, 12), (11, 136, 149, 115), (136, 16, 90, 149), (106, 150, 67, 13), (12, 56, 150, 106), (56, 17, 108, 150), (51, 151, 97, 14), (13, 67, 151, 51), (67, 18, 98, 151), (103, 152, 114, 16), (186, 193, 152, 103), (193, 182, 66, 152), (90, 153, 65, 17), (16, 114, 153, 90), (114, 21, 63, 153), (108, 154, 89, 18), (17, 65, 154, 108), (65, 22, 57, 154), (98, 155, 81, 19), (18, 89, 155, 98), (89, 23, 133, 155), (66, 156, 85, 21), (182, 194, 156, 66), (194, 181, 64, 156), (63, 157, 120, 22), (21, 85, 157, 63), (85, 26, 53, 157), (57, 158, 86, 23), (22, 120, 158, 57), (120, 27, 111, 158), (133, 159, 101, 24), (23, 86, 159, 133), (86, 28, 110, 159), (64, 160, 99, 26), (181, 195, 160, 64), (195, 185, 92, 160), (53, 161, 96, 27), (26, 99, 161, 53), (99, 31, 105, 161), (111, 162, 84, 28), (27, 96, 162, 111), (96, 32, 91, 162), (110, 163, 109, 29), (28, 84, 163, 110), (84, 33, 123, 163), (92, 164, 135, 31), (185, 196, 164, 92), (196, 180, 60, 164), (105, 165, 70, 32), (31, 135, 165, 105), (135, 36, 119, 165), (91, 166, 80, 33), (32, 70, 166, 91), (70, 37, 131, 166), (123, 167, 93, 34), (33, 80, 167, 123), (80, 38, 52, 167), (60, 168, 138, 36), (180, 197, 168, 60), (197, 189, 132, 168), (119, 169, 127, 37), (36, 138, 169, 119), (138, 41, 122, 169), (131, 170, 79, 38), (37, 127, 170, 131), (127, 42, 128, 170), (52, 171, 62, 39), (38, 79, 171, 52), (79, 43, 116, 171), (132, 172, 94, 41), (189, 198, 172, 132), (198, 183, 78, 172), (122, 173, 77, 42), (41, 94, 173, 122), (94, 46, 130, 173), (128, 174, 129, 43), (42, 77, 174, 128), (77, 47, 124, 174), (116, 175, 50, 44), (43, 129, 175, 116), (129, 48, 134, 175), (78, 176, 59, 46), (183, 199, 176, 78), (199, 184, 88, 176), (130, 177, 75, 47), (46, 59, 177, 130), (59, 1, 82, 177), (124, 178, 118, 48), (47, 75, 178, 124), (75, 2, 73, 178), (134, 179, 125, 49), (48, 118, 179, 134), (118, 3, 58, 179), (0, 113, 190, 184), (113, 5, 187, 190), (5, 139, 191, 187), (139, 10, 188, 191), (10, 71, 192, 188), (71, 15, 186, 192), (15, 54, 193, 186), (54, 20, 182, 193), (20, 121, 194, 182), (121, 25, 181, 194), (25, 87, 195, 181), (87, 30, 185, 195), (30, 55, 196, 185), (55, 35, 180, 196), (35, 83, 197, 180), (83, 40, 189, 197), (40, 102, 198, 189), (102, 45, 183, 198), (45, 76, 199, 183), (76, 0, 184, 199)])
me_torus_002.use_remesh_preserve_volume = False
me_torus_002.use_remesh_preserve_attributes = False
me_torus_002.use_mirror_vertex_groups = False
me_torus_002.update()

# ---- objects
ob_plane = bpy.data.objects.new('Plane', me_plane)
ob_donut = bpy.data.objects.new('donut', me_torus)
ob_icing = bpy.data.objects.new('icing', me_torus_001)
ob_lamp = bpy.data.objects.new('Lamp', light_lamp)
ob_camera = bpy.data.objects.new('Camera', cam_camera)
ob_donut_001 = bpy.data.objects.new('donut.001', me_torus_003)
ob_icing_001 = bpy.data.objects.new('icing.001', me_torus_002)

# ---- transforms, parenting, visibility, modifiers, constraints
ob_plane.location = (0.0, 0.0, 0.0)
ob_plane.lineart.crease_threshold = 0.0
ob_donut.location = (0.0, 0.0, 0.02691)
ob_donut.lineart.crease_threshold = 0.0
ob_icing.parent = ob_donut
ob_icing.matrix_parent_inverse = Matrix(((1.0, 0.0, 0.0, 0.0), (0.0, 1.0, 0.0, 0.0), (0.0, 0.0, 1.0, -0.02924), (0.0, 0.0, 0.0, 1.0)))
ob_icing.location = (0.0, 0.0, 0.0366)
ob_icing.scale = (1.098, 1.098, 1.098)
ob_icing.lineart.crease_threshold = 0.0
_m = ob_icing.modifiers.new('Subsurf', 'SUBSURF')
_m.uv_smooth = 'PRESERVE_CORNERS'
_m.quality = 2
_m.levels = 2
_m.show_only_control_edges = False
_m = ob_icing.modifiers.new('Solidify', 'SOLIDIFY')
_m.thickness = -0.002
_m.offset = 1.0
_m.edge_crease_inner = 1.0
_m.edge_crease_outer = 1.0
_m.edge_crease_rim = 1.0
_m.nonmanifold_thickness_mode = 'FIXED'
_m.nonmanifold_merge_threshold = 0.0003
_m = ob_icing.modifiers.new('Subsurf.001', 'SUBSURF')
_m.uv_smooth = 'PRESERVE_CORNERS'
_m.quality = 2
_m.show_only_control_edges = False
_m.use_creases = False
ob_lamp.location = (-1.4, -1.513, 2.119)
ob_lamp.rotation_euler = (0.6503, 0.05522, 1.866)
ob_lamp.lock_rotations_4d = False
ob_lamp.empty_display_type = 'ARROWS'
ob_lamp.color = (0.0, 0.0, 0.0, 0.0)
ob_lamp.lineart.crease_threshold = 0.0
ob_camera.location = (-0.1624, -0.6293, 0.224)
ob_camera.rotation_euler = (1.273, -0.01206, -0.1155)
ob_camera.lock_rotations_4d = False
ob_camera.empty_display_type = 'ARROWS'
ob_camera.color = (0.0, 0.0, 0.0, 0.0)
ob_camera.hide_render = True
ob_camera.display_type = 'WIRE'
ob_camera.lineart.crease_threshold = 0.0
ob_donut_001.location = (0.0, 0.0, 0.05876)
ob_donut_001.lineart.crease_threshold = 0.0
_m = ob_donut_001.modifiers.new('Subsurf', 'SUBSURF')
_m.uv_smooth = 'PRESERVE_CORNERS'
_m.quality = 2
_m.levels = 2
_m.show_only_control_edges = False
ob_icing_001.location = (0.0, 0.0, 0.06612)
ob_icing_001.scale = (1.098, 1.098, 1.098)
ob_icing_001.lineart.crease_threshold = 0.0
_m = ob_icing_001.modifiers.new('Subsurf', 'SUBSURF')
_m.uv_smooth = 'PRESERVE_CORNERS'
_m.quality = 2
_m.levels = 2
_m.show_only_control_edges = False
_m = ob_icing_001.modifiers.new('Solidify', 'SOLIDIFY')
_m.thickness = -0.002
_m.offset = 1.0
_m.edge_crease_inner = 1.0
_m.edge_crease_outer = 1.0
_m.edge_crease_rim = 1.0
_m.nonmanifold_thickness_mode = 'FIXED'
_m.nonmanifold_merge_threshold = 0.0003
_m = ob_icing_001.modifiers.new('Subsurf.001', 'SUBSURF')
_m.uv_smooth = 'PRESERVE_CORNERS'
_m.quality = 2
_m.show_only_control_edges = False
_m.use_creases = False

# ---- collection membership
col_collection_1.objects.link(ob_plane)
col_collection_1.objects.link(ob_donut)
col_collection_1.objects.link(ob_icing)
col_collection_1.objects.link(ob_lamp)
col_collection_1.objects.link(ob_camera)
col_collection_2.objects.link(ob_donut_001)
col_collection_2.objects.link(ob_icing_001)

# ---- scene / render settings (as saved in the file)
scene.camera = ob_camera
scene.frame_start = 1; scene.frame_end = 250; scene.frame_set(1)
scene.render.engine = 'CYCLES'
scene.render.resolution_percentage = 50
scene.render.dither_intensity = 0.0
scene.cycles.use_denoising = False
scene.cycles.samples = 10
scene.cycles.sampling_pattern = 'TABULATED_SOBOL'
scene.cycles.light_sampling_threshold = 0.0
scene.cycles.use_adaptive_sampling = False
scene.cycles.use_light_tree = False
scene.cycles.blur_glossy = 0.0
scene.cycles.volume_bounces = 1
scene.cycles.pixel_filter_type = 'GAUSSIAN'
scene.cycles.sample_clamp_indirect = 0.0
scene.view_settings.view_transform = 'Standard'
bpy.context.view_layer.update()
